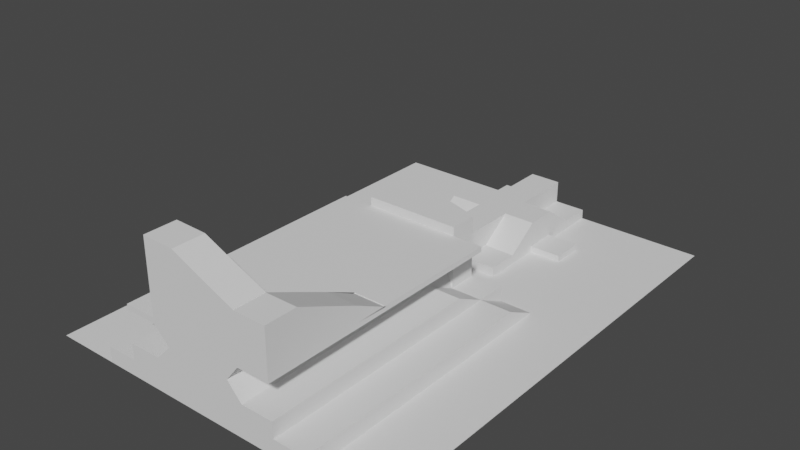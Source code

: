 # Source: church_sanctuary_icon.blend  (saved by Blender 3.4.6; exported with 4.5.12 LTS)
import bpy
from mathutils import Matrix  # noqa: F401  (used for matrix-valued properties, if any)

bpy.ops.wm.read_factory_settings(use_empty=True)
scene = bpy.context.scene
scene.name = 'Scene'

# ---- collections
col_collection = bpy.data.collections.new('Collection'); scene.collection.children.link(col_collection)

# ---- world
world_world = bpy.data.worlds.new('World'); scene.world = world_world
world_world.use_nodes = True; world_world.node_tree.nodes.clear()
_N = world_world.node_tree.nodes; _L = world_world.node_tree.links
n0 = _N.new('ShaderNodeOutputWorld'); n0.name = 'World Output'; n0.location = (300, 300)
n1 = _N.new('ShaderNodeBackground'); n1.name = 'Background'; n1.location = (10, 300)
n1.inputs[0].default_value = (0.05088, 0.05088, 0.05088, 1.0)
_L.new(n1.outputs[0], n0.inputs[0])
n0.is_active_output = True
world_world.color = (0.05088, 0.05088, 0.05088)
world_world.use_sun_shadow = False
world_world.sun_shadow_jitter_overblur = 0.0

# ---- meshes
me_grid = bpy.data.meshes.new('Grid')
me_grid.from_pydata([(-5.0, -5.0, 0.0), (-4.0, -5.0, 0.0), (-3.0, -5.0, 0.0), (-2.0, -5.0, 0.0), (-1.0, -5.0, 0.0), (0.0, -5.0, 0.0), (1.0, -5.0, 0.0), (2.0, -5.0, 0.0), (3.0, -5.0, 0.0), (4.0, -5.0, 0.0), (5.0, -5.0, 0.0), (-5.0, -4.0, 0.0), (-4.0, -4.0, 0.0), (-3.0, -4.0, 0.0), (3.0, 3.0, 0.5), (2.0, 3.0, 0.5), (1.0, 3.0, 0.5), (0.0, 3.0, 0.5), (-1.0, 3.0, 0.5), (-2.0, 3.0, 0.5), (4.0, -4.0, 0.0), (5.0, -4.0, 0.0), (-5.0, -3.0, 0.0), (-4.0, -3.0, 0.0), (-3.0, -3.0, 0.0), (3.0, 2.0, 1.0), (2.0, 2.0, 1.0), (-1.0, 2.0, 1.0), (-2.0, 2.0, 1.0), (4.0, -3.0, 0.0), (5.0, -3.0, 0.0), (-5.0, -2.0, 0.0), (-4.0, -2.0, 0.0), (-3.0, -2.0, 0.0), (3.0, 1.0, 1.0), (2.0, 1.0, 1.0), (-1.0, 1.0, 1.0), (-2.0, 1.0, 1.0), (4.0, -2.0, 0.0), (5.0, -2.0, 0.0), (-5.0, -1.0, 0.0), (-4.0, -1.0, 0.0), (-3.0, -1.0, 0.0), (3.0, 0.0, 1.0), (2.0, 0.0, 1.0), (-1.0, 0.0, 1.0), (-2.0, 0.0, 1.0), (4.0, -1.0, 0.0), (5.0, -1.0, 0.0), (-5.0, 0.0, 0.0), (-4.0, 0.0, 0.0), (-3.0, 0.0, 0.0), (3.0, -1.0, 1.0), (2.0, -1.0, 1.0), (-1.0, -1.0, 1.0), (-2.0, -1.0, 1.0), (4.0, 0.0, 0.0), (5.0, 0.0, 0.0), (-5.0, 1.0, 0.0), (-4.0, 1.0, 0.0), (-3.0, 1.0, 0.0), (3.0, -2.0, 1.0), (2.0, -2.0, 1.0), (-1.0, -2.0, 1.0), (-2.0, -2.0, 1.0), (4.0, 1.0, 0.0), (5.0, 1.0, 0.0), (-5.0, 2.0, 0.0), (-4.0, 2.0, 0.0), (-3.0, 2.0, 0.0), (3.0, -3.0, 1.0), (2.0, -3.0, 1.0), (-1.0, -3.0, 1.0), (-2.0, -3.0, 1.0), (4.0, 2.0, 0.0), (5.0, 2.0, 0.0), (-5.0, 3.0, 0.0), (-4.0, 3.0, 0.0), (-3.0, 3.0, 0.0), (3.0, -4.0, 1.0), (3.0, -5.0, 1.0), (2.0, -4.0, 1.0), (2.0, -5.0, 1.0), (1.0, -5.0, 1.0), (4.0, 3.0, 0.0), (5.0, 3.0, 0.0), (-5.0, 4.0, 0.0), (-4.0, 4.0, 0.0), (-3.0, 4.0, 0.0), (0.0, -5.0, 1.0), (-1.0, -4.0, 1.0), (-1.0, -5.0, 1.0), (-2.0, -4.0, 1.0), (-2.0, -5.0, 1.0), (4.0, 4.0, 0.0), (5.0, 4.0, 0.0), (-5.0, 5.0, 0.0), (-4.0, 5.0, 0.0), (-3.0, 5.0, 0.0), (-2.0, 5.0, 0.0), (-1.0, 5.0, 0.0), (0.0, 5.0, 0.0), (1.0, 5.0, 0.0), (2.0, 5.0, 0.0), (3.0, 5.0, 0.0), (4.0, 5.0, 0.0), (5.0, 5.0, 0.0), (6.0, -5.0, 0.0), (6.0, -4.0, 0.0), (6.0, -3.0, 0.0), (6.0, -2.0, 0.0), (6.0, -1.0, 0.0), (6.0, 0.0, 0.0), (6.0, 1.0, 0.0), (6.0, 2.0, 0.0), (6.0, 3.0, 0.0), (6.0, 4.0, 0.0), (6.0, 5.0, 0.0), (0.0, 5.0, 0.0), (1.0, 5.0, 0.0), (-5.0, 5.0, 0.0), (-4.0, 5.0, 0.0), (-3.0, 5.0, 0.0), (-2.0, 5.0, 0.0), (-1.0, 5.0, 0.0), (0.0, 5.0, 0.0), (0.0, 5.0, 0.0), (1.0, 5.0, 0.0), (2.0, 5.0, 0.0), (3.0, 5.0, 0.0), (4.0, 5.0, 0.0), (5.0, 5.0, 0.0), (6.0, 5.0, 0.0), (0.0, 5.0, 0.0), (1.0, 5.0, 0.0), (-5.0, 5.0, 0.0), (-4.0, 5.0, 0.0), (-3.0, 5.0, 0.0), (-2.0, 5.0, 0.0), (-1.0, 5.0, 0.0), (0.0, 5.0, 0.0), (0.0, 5.0, 0.0), (1.0, 6.0, 0.0), (2.0, 6.0, 0.0), (3.0, 6.0, 0.0), (4.0, 6.0, 0.0), (5.0, 6.0, 0.0), (6.0, 6.0, 0.0), (0.0, 6.0, 0.0), (1.0, 6.0, 0.0), (-5.0, 6.0, 0.0), (-4.0, 6.0, 0.0), (-3.0, 6.0, 0.0), (-2.0, 6.0, 0.0), (-1.0, 6.0, 0.0), (0.0, 6.0, 0.0), (0.0, 6.0, 0.0), (1.0, 7.0, 0.0), (2.0, 7.0, 0.0), (3.0, 7.0, 0.0), (4.0, 7.0, 0.0), (5.0, 7.0, 0.0), (6.0, 7.0, 0.0), (0.0, 7.0, 0.0), (1.0, 7.0, 0.0), (-5.0, 7.0, 0.0), (-4.0, 7.0, 0.0), (-3.0, 7.0, 0.0), (-2.0, 7.0, 0.0), (-1.0, 7.0, 0.0), (0.0, 7.0, 0.0), (0.0, 7.0, 0.0), (1.0, 8.0, 0.0), (2.0, 8.0, 0.0), (3.0, 8.0, 0.0), (4.0, 8.0, 0.0), (5.0, 8.0, 0.0), (6.0, 8.0, 0.0), (0.0, 8.0, 0.0), (1.0, 8.0, 0.0), (-5.0, 8.0, 0.0), (-4.0, 8.0, 0.0), (-3.0, 8.0, 0.0), (-2.0, 8.0, 0.0), (-1.0, 8.0, 0.0), (0.0, 8.0, 0.0), (0.0, 8.0, 0.0), (-3.0, -5.0, 0.5), (-3.0, -4.0, 0.5), (-2.0, -5.0, 0.5), (-2.0, -4.0, 0.5), (-1.0, -5.0, 0.5), (1.55, -5.0, 1.5), (0.0, -5.0, 0.5), (-0.5, -4.0, 1.5), (1.0, -5.0, 0.5), (0.0, -1.0, 2.159), (2.0, -5.0, 0.5), (-1.0, -1.0, 2.159), (3.0, -5.0, 0.5), (3.0, -4.0, 0.5), (4.0, -5.0, 0.5), (4.0, -4.0, 0.5), (-3.0, -3.0, 0.5), (-2.0, -3.0, 0.5), (1.55, -4.0, 1.5), (-0.5, -3.0, 1.5), (1.95, -2.0, 2.159), (1.0, -2.0, 2.159), (3.0, -3.0, 0.5), (4.0, -3.0, 0.5), (-3.0, -2.0, 0.5), (-2.0, -2.0, 0.5), (1.55, -3.0, 1.5), (-0.5, -2.0, 1.5), (0.0, -2.0, 2.159), (-1.0, -2.0, 2.159), (3.0, -2.0, 0.5), (4.0, -2.0, 0.5), (-3.0, -1.0, 0.5), (-2.0, -1.0, 0.5), (1.55, -2.0, 1.5), (-0.5, -1.0, 1.5), (1.95, -3.0, 2.159), (1.0, -3.0, 2.159), (3.0, -1.0, 0.5), (4.0, -1.0, 0.5), (-3.0, 0.0, 0.5), (-2.0, 0.0, 0.5), (1.55, -1.0, 1.5), (-0.5, 0.0, 1.5), (0.0, -3.0, 2.159), (0.0, -4.0, 2.159), (3.0, 0.0, 0.5), (4.0, 0.0, 0.5), (-3.0, 1.0, 0.5), (-2.0, 1.0, 0.5), (1.55, 0.0, 1.5), (-0.5, 1.0, 1.5), (-1.0, -3.0, 2.159), (-1.0, -4.0, 2.159), (3.0, 1.0, 0.5), (4.0, 1.0, 0.5), (-3.0, 2.0, 0.5), (-2.0, 2.0, 0.5), (1.55, 1.0, 1.5), (1.55, 2.0, 1.5), (-0.5, 2.0, 1.5), (1.0, -4.0, 2.159), (3.0, 2.0, 0.5), (4.0, 2.0, 0.5), (-3.0, 3.0, 0.5), (-2.0, 3.0, 0.5), (-0.5, 3.0, 1.5), (1.95, -4.0, 2.159), (0.0, 3.0, 1.5), (1.0, 3.0, 1.5), (3.0, 3.0, 0.5), (4.0, 3.0, 0.5), (-3.0, 4.0, 0.0), (-2.0, 4.0, 0.0), (-1.0, 4.0, 0.0), (0.0, 4.0, 0.0), (1.0, 4.0, 0.0), (2.0, 4.0, 0.0), (3.0, 4.0, 0.0), (4.0, 4.0, 0.0), (-3.0, 5.0, 0.0), (-2.0, 5.0, 0.0), (-1.0, 5.0, 0.0), (0.0, 5.0, 0.0), (1.0, 5.0, 0.0), (2.0, 5.0, 0.0), (3.0, 5.0, 0.0), (4.0, 5.0, 0.0), (-2.0, 4.0, 0.5), (-1.0, 4.0, 0.5), (0.0, 4.0, 0.5), (1.0, 4.0, 0.5), (2.0, 4.0, 0.5), (3.0, 4.0, 0.5), (1.0, -5.0, 1.5), (0.0, -5.0, 1.5), (-0.5, -5.0, 1.5), (1.55, 3.0, 1.5), (1.95, -4.0, 2.0), (2.95, 2.0, 2.159), (-1.0, -4.0, 2.0), (-1.0, -3.0, 2.0), (2.95, 2.0, 2.0), (2.95, 1.0, 2.0), (2.95, 1.0, 2.159), (1.95, -3.0, 2.0), (-1.0, -2.0, 2.0), (2.95, 0.0, 2.0), (2.95, 0.0, 2.159), (1.95, -2.0, 2.0), (-1.0, -1.0, 2.0), (2.95, -1.0, 2.159), (2.95, -1.0, 2.0), (1.95, -1.0, 2.0), (-1.0, 0.0, 2.0), (2.95, -2.0, 2.0), (2.95, -3.0, 2.0), (1.95, 0.0, 2.0), (-1.0, 1.0, 2.0), (2.95, -4.0, 2.0), (2.95, -4.0, 2.159), (1.95, 1.0, 2.0), (-1.0, 2.0, 2.0), (2.95, -2.0, 2.159), (2.95, -3.0, 2.159), (1.95, 2.0, 2.0), (-1.0, 3.0, 2.0), (0.0, 3.0, 2.0), (1.0, 3.0, 2.0), (1.95, -5.0, 2.0), (1.0, -5.0, 2.0), (0.0, -5.0, 2.0), (-1.0, -5.0, 2.0), (1.95, 3.0, 2.0), (1.0, -1.0, 2.159), (1.95, -1.0, 2.159), (-1.0, 0.0, 2.159), (0.0, 0.0, 2.159), (1.0, 0.0, 2.159), (1.95, 0.0, 2.159), (-1.0, 1.0, 2.159), (0.0, 1.0, 2.159), (1.0, 1.0, 2.159), (1.95, 1.0, 2.159), (-1.0, 2.0, 2.159), (0.0, 2.0, 2.159), (1.0, 2.0, 2.159), (1.95, 2.0, 2.159), (-1.0, 3.0, 2.159), (0.0, 3.0, 2.159), (1.0, 3.0, 2.159), (1.95, -5.0, 2.159), (1.0, -5.0, 2.159), (0.0, -5.0, 2.159), (-1.0, -5.0, 2.159), (1.95, 3.0, 2.159), (2.95, -5.0, 2.159), (2.95, -5.0, 2.0), (2.95, 3.0, 2.159), (2.95, 3.0, 2.0), (-2.0, -3.0, 2.159), (-2.0, -2.0, 2.159), (-2.0, -4.0, 2.159), (-2.0, -4.0, 2.0), (-2.0, -3.0, 2.0), (-2.0, -2.0, 2.0), (-2.0, -1.0, 2.0), (-2.0, 0.0, 2.0), (-2.0, 1.0, 2.0), (-2.0, -5.0, 2.159), (-2.0, -5.0, 2.0), (-2.0, 2.0, 2.0), (-2.0, -1.0, 2.159), (-2.0, 0.0, 2.159), (-2.0, 1.0, 2.159), (-2.0, 3.0, 2.0), (-2.0, 3.0, 2.159), (-2.0, 2.0, 2.159), (2.0, 5.0, 0.2982), (1.0, 5.0, 0.2982), (1.0, 5.0, 1.0), (0.0, 5.0, 1.0), (0.0, 5.0, 0.2982), (-1.0, 5.0, 0.2982), (2.0, 6.0, 0.2982), (1.0, 6.0, 0.2982), (1.0, 6.0, 1.0), (0.0, 6.0, 1.0), (0.0, 6.0, 0.2982), (-1.0, 6.0, 0.2982), (2.0, 7.0, 1.0), (1.0, 7.0, 1.0), (1.0, 7.0, 1.0), (0.0, 7.0, 1.0), (0.0, 7.0, 1.0), (-1.0, 7.0, 1.0), (2.0, 8.0, 1.0), (1.0, 8.0, 1.0), (1.0, 8.0, 1.0), (0.0, 8.0, 1.0), (0.0, 8.0, 1.0), (-1.0, 8.0, 1.0), (3.0, 6.0, 0.0), (2.0, 6.0, 0.0), (3.0, 7.0, 0.0), (2.0, 7.0, 0.0), (1.0, 3.0, 0.5), (0.0, 3.0, 0.5), (-1.0, 3.0, 0.5), (2.0, 3.0, 0.5), (-1.0, 3.904, 0.5), (0.0, 4.217, 0.5), (1.0, 4.217, 0.5), (2.0, 3.904, 0.5), (1.0, 3.0, 2.0), (0.0, 3.0, 2.0), (-1.0, 3.0, 2.0), (2.0, 3.0, 2.0), (-1.0, 3.904, 2.0), (0.0, 4.217, 2.0), (1.0, 4.217, 2.0), (2.0, 3.904, 2.0), (1.0, 3.0, 2.432), (0.0, 3.0, 2.432), (-1.0, 3.0, 2.432), (2.0, 3.0, 2.432), (-1.0, 3.904, 2.432), (0.0, 4.217, 2.432), (1.0, 4.217, 2.432), (2.0, 3.904, 2.432), (1.0, 5.0, 0.0), (0.0, 5.0, 0.0), (1.0, 5.0, 0.0), (0.0, 5.0, 0.0), (1.0, 5.0, 0.0), (0.0, 5.0, 0.0), (1.0, 5.0, 0.0), (0.0, 5.0, 0.0), (1.0, 6.0, 0.0), (0.0, 6.0, 0.0), (1.0, 6.0, 0.0), (0.0, 6.0, 0.0), (1.0, 7.0, 0.0), (0.0, 7.0, 0.0), (1.0, 7.0, 0.0), (0.0, 7.0, 0.0), (1.0, 8.0, 0.0), (2.0, 8.0, 0.0), (3.0, 8.0, 0.0), (4.0, 8.0, 0.0), (5.0, 8.0, 0.0), (6.0, 8.0, 0.0), (0.0, 8.0, 0.0), (1.0, 8.0, 0.0), (-5.0, 8.0, 0.0), (-4.0, 8.0, 0.0), (-3.0, 8.0, 0.0), (-2.0, 8.0, 0.0), (-1.0, 8.0, 0.0), (0.0, 8.0, 0.0), (0.0, 8.0, 0.0), (1.0, 6.0, 0.0), (0.0, 6.0, 0.0), (1.0, 6.0, 0.0), (0.0, 6.0, 0.0), (1.0, 9.0, 0.2982), (0.0, 6.0, 0.0), (1.0, 6.0, 0.0), (0.0, 6.0, 0.0), (2.0, 10.0, 0.2982), (0.0, 7.0, 0.0), (1.0, 7.0, 0.0), (0.0, 7.0, 0.0), (2.0, 9.0, 0.2982), (0.0, 8.0, 0.0), (0.0, 10.0, 1.0), (0.0, 8.0, 0.0), (0.0, 9.0, 1.0), (2.0, 9.0, 0.0), (3.0, 9.0, 0.0), (4.0, 9.0, 0.0), (5.0, 9.0, 0.0), (6.0, 9.0, 0.0), (1.0, 9.0, 1.0), (1.0, 10.0, 1.0), (-5.0, 9.0, 0.0), (-4.0, 9.0, 0.0), (-3.0, 9.0, 0.0), (-2.0, 9.0, 0.0), (-1.0, 9.0, 0.0), (0.0, 9.0, 0.0), (0.0, 9.0, 0.0), (1.0, 7.0, 0.0), (0.0, 7.0, 0.0), (1.0, 7.0, 0.0), (0.0, 7.0, 0.0), (1.0, 7.0, 0.0), (0.0, 7.0, 0.0), (1.0, 7.0, 0.0), (0.0, 7.0, 0.0), (1.0, 8.0, 0.0), (0.0, 8.0, 0.0), (1.0, 8.0, 0.0), (0.0, 8.0, 0.0), (1.0, 9.0, 0.0), (0.0, 9.0, 0.0), (1.0, 9.0, 0.0), (0.0, 9.0, 0.0), (1.0, 10.0, 0.0), (2.0, 10.0, 0.0), (3.0, 10.0, 0.0), (4.0, 10.0, 0.0), (5.0, 10.0, 0.0), (6.0, 10.0, 0.0), (0.0, 10.0, 0.0), (1.0, 10.0, 0.0), (-5.0, 10.0, 0.0), (-4.0, 10.0, 0.0), (-3.0, 10.0, 0.0), (-2.0, 10.0, 0.0), (-1.0, 10.0, 0.0), (0.0, 10.0, 0.0), (0.0, 10.0, 0.0), (0.0, 5.0, 0.0), (0.0, 5.0, 0.0), (0.0, 5.0, 0.0), (1.0, 5.0, 0.0), (1.0, 5.0, 0.0), (1.0, 8.0, 0.0), (1.0, 7.0, 0.0), (1.0, 7.0, 0.0), (1.0, 6.0, 0.0), (1.0, 6.0, 0.0), (1.0, 7.0, 0.0), (1.0, 7.0, 0.0), (1.0, 6.0, 0.0), (1.0, 10.0, 0.0), (1.0, 9.0, 0.0), (0.0, 9.0, 0.0), (0.0, 10.0, 0.0), (2.0, 9.0, 0.0), (2.0, 10.0, 0.0), (1.0, 7.0, 0.0), (1.0, 8.0, 0.0), (1.0, 9.0, 0.0), (1.0, 8.0, 0.0), (1.0, 9.0, 0.0), (1.0, 10.0, 0.0), (1.0, 9.0, 0.0), (1.0, 8.0, 0.0), (0.0, 8.0, 0.0), (0.0, 9.0, 0.0), (0.0, 9.0, 0.0), (0.0, 10.0, 0.0), (-1.0, 10.0, 0.0), (-1.0, 9.0, 0.0), (1.0, 7.0, 0.0), (-1.0, 8.0, 0.0), (0.0, 8.0, 0.0), (0.0, 5.0, 0.0), (1.0, 7.0, 0.0), (1.0, 6.0, 0.0), (0.0, 7.0, 0.0), (0.0, 8.0, 0.0), (0.0, 9.0, 0.0), (0.0, 8.0, 0.0), (0.0, 6.0, 0.0), (0.0, 7.0, 0.0), (0.0, 6.0, 0.0), (1.0, 8.0, 0.0), (0.0, 6.0, 0.0), (0.0, 8.0, 0.0), (0.0, 7.0, 0.0), (2.0, 8.0, 0.0), (1.0, 7.0, 0.0), (1.0, 8.0, 0.0), (0.0, 6.0, 0.0), (0.0, 7.0, 0.0), (0.0, 6.0, 0.0), (0.0, 6.0, 0.0), (1.0, 6.0, 0.0), (1.0, 6.0, 0.0), (1.0, 10.0, 0.2982), (0.0, 9.0, 0.2982), (0.0, 10.0, 0.2982), (-1.0, 10.0, 0.2982), (-1.0, 9.0, 0.2982), (-1.0, 8.0, 1.0), (0.0, 8.0, 1.0), (1.0, 8.0, 1.0), (0.0, 8.0, 1.0), (2.0, 8.0, 1.0), (1.0, 8.0, 1.0), (3.0, 7.0, 0.1965), (2.0, 7.0, 0.1965), (3.0, 8.0, 0.1965), (2.0, 8.0, 0.1965), (-1.0, 7.0, 0.1965), (-2.0, 7.0, 0.1965), (-1.0, 8.0, 0.1965), (-2.0, 8.0, 0.1965), (1.95, -3.0, 3.083), (1.95, -2.0, 2.628), (1.95, -4.0, 3.528), (2.95, -4.0, 3.528), (2.95, -3.0, 3.083), (2.95, -2.0, 2.628), (2.95, -5.0, 3.528), (1.95, -5.0, 3.528), (1.95, -1.0, 2.128), (2.95, -1.0, 2.128), (1.95, -4.0, 3.543), (1.0, -4.0, 3.943), (1.95, -5.0, 3.543), (1.0, -5.0, 3.943), (0.0, -4.0, 4.389), (0.0, -5.0, 4.389), (-1.0, -4.0, 4.417), (-1.0, -5.0, 4.417)], [], [(19, 27, 18), (26, 34, 25), (401, 396, 404), (572, 540, 541), (376, 169, 154), (20, 10, 21), (22, 12, 23), (23, 13, 24), (213, 62, 221), (402, 393, 401), (464, 526, 525), (44, 52, 43), (392, 389, 391), (571, 539, 540), (192, 317, 281), (31, 23, 32), (32, 24, 33), (230, 54, 222), (46, 54, 45), (53, 61, 52), (282, 83, 281), (247, 36, 238), (205, 71, 213), (55, 63, 54), (38, 30, 39), (40, 32, 41), (41, 33, 42), (62, 70, 61), (194, 91, 283), (245, 26, 246), (256, 17, 255), (64, 72, 63), (71, 79, 70), (221, 53, 229), (47, 39, 48), (49, 41, 50), (50, 42, 51), (471, 524, 523), (158, 371, 143), (83, 192, 281), (179, 431, 440), (206, 90, 194), (192, 81, 205), (237, 35, 245), (56, 48, 57), (58, 50, 59), (59, 51, 60), (92, 91, 90), (227, 42, 219), (193, 6, 195), (210, 38, 218), (211, 24, 203), (105, 273, 274), (65, 57, 66), (94, 274, 266), (67, 59, 68), (68, 60, 69), (250, 84, 258), (191, 5, 193), (98, 259, 267), (104, 272, 273), (201, 20, 202), (251, 69, 243), (74, 66, 75), (76, 68, 77), (103, 271, 272), (77, 69, 78), (199, 9, 201), (234, 65, 242), (235, 51, 227), (189, 4, 191), (218, 47, 226), (219, 33, 211), (102, 270, 271), (84, 75, 85), (86, 77, 87), (87, 78, 88), (197, 8, 199), (202, 29, 210), (203, 13, 188), (101, 269, 270), (187, 3, 189), (84, 266, 258), (94, 85, 95), (96, 87, 97), (88, 251, 259), (97, 88, 98), (195, 7, 197), (242, 74, 250), (100, 268, 269), (243, 60, 235), (188, 2, 187), (226, 56, 234), (105, 95, 106), (99, 267, 268), (109, 21, 108), (115, 75, 114), (110, 30, 109), (116, 85, 115), (111, 39, 110), (117, 95, 116), (112, 48, 111), (113, 57, 112), (108, 10, 107), (114, 66, 113), (150, 136, 151), (145, 131, 146), (101, 119, 118), (101, 126, 125), (100, 125, 124), (99, 124, 123), (98, 123, 122), (97, 122, 121), (96, 121, 120), (123, 139, 138), (102, 128, 127), (106, 132, 131), (120, 136, 135), (104, 130, 129), (118, 134, 133), (124, 140, 139), (121, 137, 136), (125, 141, 140), (103, 129, 128), (122, 138, 137), (105, 131, 130), (460, 576, 578), (170, 375, 155), (151, 137, 152), (146, 132, 147), (143, 129, 144), (152, 138, 153), (140, 156, 155), (376, 139, 370), (144, 130, 145), (153, 139, 154), (165, 151, 166), (160, 146, 161), (373, 164, 379), (570, 574, 575), (545, 570, 575), (161, 147, 162), (167, 153, 168), (368, 134, 367), (155, 171, 170), (159, 392, 391), (159, 145, 160), (168, 154, 169), (175, 161, 176), (380, 148, 374), (385, 178, 386), (181, 167, 182), (176, 162, 177), (583, 174, 173), (182, 168, 183), (170, 186, 185), (470, 577, 579), (372, 157, 142), (586, 169, 184), (180, 166, 181), (188, 189, 190), (224, 254, 223), (231, 248, 224), (309, 238, 305), (312, 284, 320), (253, 314, 255), (200, 201, 202), (203, 190, 204), (300, 237, 304), (293, 206, 288), (313, 247, 309), (304, 245, 308), (370, 140, 369), (571, 573, 570), (27, 253, 18), (287, 283, 319), (316, 205, 285), (297, 214, 293), (308, 246, 312), (217, 210, 218), (283, 318, 319), (219, 212, 220), (301, 222, 297), (292, 221, 296), (83, 197, 82), (55, 212, 64), (43, 241, 34), (225, 218, 226), (227, 220, 228), (277, 261, 276), (64, 204, 73), (52, 233, 43), (411, 402, 410), (413, 403, 411), (233, 226, 234), (235, 228, 236), (73, 190, 92), (61, 225, 52), (70, 217, 61), (91, 193, 89), (241, 234, 242), (260, 19, 275), (243, 236, 244), (79, 209, 70), (280, 264, 279), (28, 236, 37), (252, 28, 19), (93, 191, 91), (249, 242, 250), (251, 244, 252), (80, 200, 79), (279, 263, 278), (257, 280, 14), (82, 199, 80), (37, 228, 46), (257, 250, 258), (259, 252, 260), (92, 189, 93), (46, 220, 55), (249, 14, 25), (278, 262, 277), (34, 249, 25), (587, 184, 183), (584, 168, 169), (268, 261, 269), (269, 262, 270), (270, 263, 271), (271, 264, 272), (272, 265, 273), (273, 266, 274), (222, 63, 214), (238, 45, 230), (15, 25, 14), (89, 283, 91), (275, 18, 276), (279, 14, 280), (285, 213, 292), (17, 393, 394), (18, 394, 395), (15, 400, 396), (288, 194, 287), (318, 281, 317), (315, 255, 314), (305, 230, 301), (296, 229, 300), (379, 179, 385), (456, 452, 460), (26, 284, 246), (344, 285, 306), (286, 330, 291), (223, 589, 207), (310, 597, 593), (339, 316, 338), (346, 342, 345), (348, 198, 359), (307, 592, 591), (306, 292, 303), (341, 318, 340), (337, 314, 336), (354, 297, 353), (355, 301, 354), (336, 313, 335), (359, 323, 360), (340, 317, 339), (358, 305, 355), (360, 327, 361), (362, 309, 358), (342, 315, 337), (361, 331, 364), (343, 316, 344), (216, 231, 215), (215, 224, 208), (208, 223, 207), (198, 215, 196), (196, 208, 321), (321, 207, 322), (323, 196, 324), (324, 321, 325), (325, 322, 326), (327, 324, 328), (328, 325, 329), (329, 326, 330), (331, 328, 332), (332, 329, 333), (333, 330, 334), (239, 232, 231), (341, 603, 605), (254, 600, 338), (232, 599, 248), (335, 332, 336), (336, 333, 337), (337, 334, 342), (286, 346, 345), (298, 294, 295), (295, 290, 291), (291, 289, 286), (343, 306, 307), (307, 303, 311), (291, 326, 295), (290, 312, 289), (295, 322, 298), (294, 308, 290), (345, 334, 286), (299, 304, 294), (322, 597, 298), (302, 300, 299), (289, 320, 346), (303, 296, 302), (349, 357, 356), (347, 350, 349), (348, 351, 347), (359, 352, 348), (360, 353, 359), (361, 354, 360), (364, 355, 361), (363, 358, 364), (353, 293, 352), (357, 341, 356), (352, 288, 351), (351, 287, 350), (356, 240, 349), (350, 319, 357), (347, 216, 348), (349, 239, 347), (364, 335, 363), (363, 313, 362), (376, 369, 375), (372, 365, 371), (374, 367, 373), (382, 375, 381), (378, 371, 377), (380, 373, 379), (388, 381, 387), (384, 377, 383), (386, 379, 385), (383, 172, 384), (369, 155, 375), (381, 185, 387), (366, 128, 365), (374, 133, 368), (372, 127, 366), (384, 157, 378), (367, 149, 373), (386, 163, 380), (365, 143, 371), (377, 173, 383), (387, 184, 388), (471, 464, 470), (416, 407, 415), (209, 202, 210), (73, 90, 72), (214, 72, 206), (575, 544, 545), (144, 391, 389), (158, 390, 392), (143, 389, 390), (409, 416, 415), (28, 36, 27), (11, 1, 12), (276, 395, 397), (279, 399, 400), (16, 396, 393), (399, 277, 398), (277, 397, 398), (410, 401, 409), (409, 404, 412), (412, 408, 416), (407, 398, 406), (406, 397, 405), (405, 395, 403), (403, 394, 402), (452, 534, 533), (16, 284, 15), (579, 558, 562), (17, 253, 255), (414, 405, 413), (577, 525, 558), (410, 413, 411), (89, 195, 83), (507, 475, 476), (102, 421, 417), (149, 423, 427), (172, 434, 433), (83, 82, 192), (141, 420, 424), (105, 104, 273), (94, 105, 274), (98, 88, 259), (104, 103, 272), (103, 102, 271), (102, 101, 270), (101, 100, 269), (84, 94, 266), (88, 78, 251), (100, 99, 268), (99, 98, 267), (101, 102, 119), (101, 118, 126), (100, 101, 125), (99, 100, 124), (98, 99, 123), (97, 98, 122), (96, 97, 121), (123, 124, 139), (102, 103, 128), (106, 117, 132), (120, 121, 136), (104, 105, 130), (118, 119, 134), (124, 125, 140), (121, 122, 137), (125, 126, 141), (103, 104, 129), (122, 123, 138), (105, 106, 131), (140, 141, 156), (155, 156, 171), (159, 158, 392), (170, 171, 186), (253, 313, 314), (119, 417, 419), (283, 282, 318), (260, 252, 19), (252, 244, 28), (257, 265, 280), (249, 257, 14), (89, 282, 283), (17, 16, 393), (18, 17, 394), (15, 279, 400), (164, 427, 431), (453, 488, 484), (506, 474, 475), (459, 486, 490), (505, 473, 474), (455, 482, 486), (495, 535, 534), (504, 472, 473), (451, 480, 482), (478, 539, 551), (500, 468, 469), (439, 562, 558), (501, 538, 526), (420, 512, 510), (493, 523, 531), (499, 467, 468), (491, 515, 535), (498, 466, 467), (449, 484, 480), (497, 465, 466), (424, 510, 511), (473, 441, 442), (434, 527, 560), (485, 530, 543), (478, 494, 509), (483, 521, 520), (487, 520, 515), (457, 492, 488), (477, 509, 508), (463, 490, 494), (425, 547, 568), (445, 545, 544), (474, 442, 443), (475, 443, 444), (479, 517, 521), (476, 444, 445), (446, 552, 545), (466, 434, 435), (423, 450, 454), (481, 543, 517), (419, 448, 450), (421, 568, 513), (427, 454, 458), (429, 556, 547), (428, 511, 555), (417, 513, 514), (447, 549, 552), (430, 558, 559), (489, 531, 530), (507, 542, 541), (440, 561, 562), (496, 534, 528), (477, 540, 539), (427, 529, 548), (467, 435, 436), (422, 563, 546), (468, 436, 437), (461, 564, 537), (469, 437, 438), (276, 260, 275), (459, 550, 554), (148, 430, 426), (133, 426, 422), (185, 447, 446), (163, 439, 430), (184, 446, 445), (134, 419, 423), (183, 445, 444), (171, 428, 432), (156, 424, 428), (118, 422, 418), (182, 444, 443), (186, 432, 447), (181, 443, 442), (126, 418, 420), (180, 442, 441), (178, 440, 439), (142, 429, 425), (127, 425, 421), (144, 159, 391), (158, 143, 390), (143, 144, 389), (157, 433, 429), (276, 18, 395), (279, 278, 399), (16, 15, 396), (277, 276, 397), (174, 436, 435), (173, 435, 434), (175, 437, 436), (176, 438, 437), (408, 399, 407), (519, 515, 520), (529, 543, 530), (567, 517, 543), (516, 535, 515), (415, 406, 414), (518, 521, 517), (522, 520, 521), (524, 531, 523), (537, 526, 538), (414, 409, 415), (532, 530, 531), (536, 534, 535), (578, 556, 560), (404, 400, 408), (511, 557, 553), (568, 536, 516), (560, 460, 578), (514, 519, 522), (549, 554, 550), (545, 551, 539), (513, 516, 519), (563, 537, 564), (547, 533, 536), (561, 529, 532), (552, 550, 551), (555, 553, 554), (229, 44, 237), (510, 566, 557), (559, 525, 537), (562, 532, 524), (546, 564, 565), (512, 565, 566), (463, 551, 550), (508, 541, 540), (433, 560, 556), (453, 566, 565), (431, 548, 561), (465, 528, 527), (476, 544, 542), (426, 559, 563), (450, 522, 518), (432, 555, 549), (454, 518, 567), (458, 567, 529), (448, 514, 522), (449, 557, 566), (451, 553, 557), (455, 554, 553), (502, 526, 523), (492, 537, 538), (457, 565, 564), (418, 546, 512), (310, 299, 298), (311, 302, 310), (211, 204, 212), (174, 160, 175), (166, 152, 167), (388, 169, 382), (81, 80, 79), (29, 21, 30), (284, 315, 320), (544, 573, 542), (37, 45, 36), (35, 43, 34), (12, 2, 13), (573, 541, 542), (456, 527, 528), (556, 452, 533), (462, 523, 526), (470, 562, 524), (569, 528, 534), (583, 580, 582), (581, 173, 158), (582, 159, 174), (580, 158, 159), (587, 584, 586), (585, 183, 168), (267, 260, 268), (179, 164, 431), (102, 127, 421), (149, 134, 423), (172, 173, 434), (141, 126, 420), (119, 102, 417), (164, 149, 427), (453, 457, 488), (459, 455, 486), (455, 451, 482), (495, 491, 535), (451, 449, 480), (478, 477, 539), (439, 440, 562), (501, 492, 538), (420, 418, 512), (493, 502, 523), (491, 487, 515), (449, 453, 484), (424, 420, 510), (434, 465, 527), (485, 489, 530), (478, 463, 494), (483, 479, 521), (487, 483, 520), (457, 461, 492), (477, 478, 509), (463, 459, 490), (425, 429, 547), (445, 446, 545), (479, 481, 517), (446, 447, 552), (423, 419, 450), (481, 485, 543), (419, 417, 448), (421, 425, 568), (427, 423, 454), (429, 433, 556), (428, 424, 511), (417, 421, 513), (447, 432, 549), (430, 439, 558), (489, 493, 531), (507, 476, 542), (440, 431, 561), (496, 495, 534), (477, 508, 540), (427, 458, 529), (422, 426, 563), (461, 457, 564), (459, 463, 550), (148, 163, 430), (133, 148, 426), (185, 186, 447), (163, 178, 439), (184, 185, 446), (134, 119, 419), (183, 184, 445), (171, 156, 428), (156, 141, 424), (118, 133, 422), (182, 183, 444), (186, 171, 432), (181, 182, 443), (126, 118, 418), (180, 181, 442), (178, 179, 440), (142, 157, 429), (127, 142, 425), (157, 172, 433), (174, 175, 436), (173, 174, 435), (175, 176, 437), (176, 177, 438), (519, 516, 515), (529, 567, 543), (567, 518, 517), (516, 536, 535), (518, 522, 521), (522, 519, 520), (524, 532, 531), (537, 525, 526), (532, 529, 530), (536, 533, 534), (511, 510, 557), (568, 547, 536), (514, 513, 519), (549, 555, 554), (545, 552, 551), (513, 568, 516), (563, 559, 537), (547, 556, 533), (561, 548, 529), (552, 549, 550), (555, 511, 553), (510, 512, 566), (559, 558, 525), (562, 561, 532), (546, 563, 564), (512, 546, 565), (463, 478, 551), (508, 507, 541), (433, 434, 560), (453, 449, 566), (431, 427, 548), (465, 496, 528), (476, 445, 544), (426, 430, 559), (450, 448, 522), (432, 428, 555), (454, 450, 518), (458, 454, 567), (448, 417, 514), (449, 451, 557), (451, 455, 553), (455, 459, 554), (502, 501, 526), (492, 461, 537), (457, 453, 565), (418, 422, 546), (265, 258, 266), (591, 595, 594), (593, 588, 592), (592, 590, 591), (597, 589, 593), (311, 593, 592), (343, 595, 338), (307, 594, 343), (322, 589, 596), (338, 590, 254), (254, 588, 223), (599, 600, 598), (602, 601, 599), (604, 603, 602), (240, 602, 232), (339, 600, 601), (341, 604, 240), (248, 598, 254), (340, 601, 603), (19, 28, 27), (26, 35, 34), (401, 393, 396), (572, 571, 540), (376, 382, 169), (20, 9, 10), (22, 11, 12), (23, 12, 13), (213, 71, 62), (402, 394, 393), (464, 462, 526), (44, 53, 52), (392, 390, 389), (571, 570, 539), (192, 316, 317), (31, 22, 23), (32, 23, 24), (230, 45, 54), (46, 55, 54), (53, 62, 61), (282, 89, 83), (247, 27, 36), (205, 81, 71), (55, 64, 63), (38, 29, 30), (40, 31, 32), (41, 32, 33), (62, 71, 70), (194, 90, 91), (245, 35, 26), (256, 16, 17), (64, 73, 72), (71, 81, 79), (221, 62, 53), (47, 38, 39), (49, 40, 41), (50, 41, 42), (471, 470, 524), (158, 377, 371), (206, 72, 90), (192, 82, 81), (237, 44, 35), (56, 47, 48), (58, 49, 50), (59, 50, 51), (92, 93, 91), (227, 51, 42), (193, 5, 6), (210, 29, 38), (211, 33, 24), (65, 56, 57), (67, 58, 59), (68, 59, 60), (250, 74, 84), (191, 4, 5), (201, 9, 20), (251, 78, 69), (74, 65, 66), (76, 67, 68), (77, 68, 69), (199, 8, 9), (234, 56, 65), (235, 60, 51), (189, 3, 4), (218, 38, 47), (219, 42, 33), (84, 74, 75), (86, 76, 77), (87, 77, 78), (197, 7, 8), (202, 20, 29), (203, 24, 13), (187, 2, 3), (94, 84, 85), (96, 86, 87), (97, 87, 88), (195, 6, 7), (242, 65, 74), (243, 69, 60), (188, 13, 2), (226, 47, 56), (105, 94, 95), (109, 30, 21), (115, 85, 75), (110, 39, 30), (116, 95, 85), (111, 48, 39), (117, 106, 95), (112, 57, 48), (113, 66, 57), (108, 21, 10), (114, 75, 66), (150, 135, 136), (145, 130, 131), (460, 452, 576), (170, 381, 375), (151, 136, 137), (146, 131, 132), (143, 128, 129), (152, 137, 138), (376, 154, 139), (144, 129, 130), (153, 138, 139), (165, 150, 151), (160, 145, 146), (373, 149, 164), (570, 573, 574), (545, 539, 570), (161, 146, 147), (167, 152, 153), (368, 133, 134), (159, 144, 145), (168, 153, 154), (175, 160, 161), (380, 163, 148), (385, 179, 178), (181, 166, 167), (176, 161, 162), (583, 582, 174), (182, 167, 168), (470, 464, 577), (372, 378, 157), (586, 584, 169), (180, 165, 166), (188, 187, 189), (224, 248, 254), (231, 232, 248), (309, 247, 238), (312, 246, 284), (200, 199, 201), (203, 188, 190), (300, 229, 237), (293, 214, 206), (313, 253, 247), (304, 237, 245), (370, 139, 140), (571, 572, 573), (27, 247, 253), (287, 194, 283), (316, 192, 205), (297, 222, 214), (308, 245, 246), (217, 209, 210), (219, 211, 212), (301, 230, 222), (292, 213, 221), (83, 195, 197), (55, 220, 212), (43, 233, 241), (225, 217, 218), (227, 219, 220), (277, 262, 261), (64, 212, 204), (52, 225, 233), (411, 403, 402), (413, 405, 403), (233, 225, 226), (235, 227, 228), (73, 204, 190), (61, 217, 225), (70, 209, 217), (91, 191, 193), (241, 233, 234), (243, 235, 236), (79, 200, 209), (280, 265, 264), (28, 244, 236), (93, 189, 191), (249, 241, 242), (251, 243, 244), (80, 199, 200), (279, 264, 263), (82, 197, 199), (37, 236, 228), (257, 249, 250), (259, 251, 252), (92, 190, 189), (46, 228, 220), (278, 263, 262), (34, 241, 249), (587, 586, 184), (584, 585, 168), (268, 260, 261), (269, 261, 262), (270, 262, 263), (271, 263, 264), (272, 264, 265), (273, 265, 266), (222, 54, 63), (238, 36, 45), (15, 26, 25), (275, 19, 18), (279, 15, 14), (285, 205, 213), (288, 206, 194), (318, 282, 281), (315, 256, 255), (305, 238, 230), (296, 221, 229), (379, 164, 179), (456, 569, 452), (26, 15, 284), (344, 316, 285), (286, 334, 330), (223, 588, 589), (310, 298, 597), (339, 317, 316), (346, 320, 342), (348, 216, 198), (307, 311, 592), (306, 285, 292), (341, 319, 318), (337, 315, 314), (354, 301, 297), (355, 305, 301), (336, 314, 313), (359, 198, 323), (340, 318, 317), (358, 309, 305), (360, 323, 327), (362, 313, 309), (342, 320, 315), (361, 327, 331), (343, 338, 316), (216, 239, 231), (215, 231, 224), (208, 224, 223), (198, 216, 215), (196, 215, 208), (321, 208, 207), (323, 198, 196), (324, 196, 321), (325, 321, 322), (327, 323, 324), (328, 324, 325), (329, 325, 326), (331, 327, 328), (332, 328, 329), (333, 329, 330), (239, 240, 232), (341, 340, 603), (254, 598, 600), (232, 602, 599), (335, 331, 332), (336, 332, 333), (337, 333, 334), (286, 289, 346), (298, 299, 294), (295, 294, 290), (291, 290, 289), (343, 344, 306), (307, 306, 303), (291, 330, 326), (290, 308, 312), (295, 326, 322), (294, 304, 308), (345, 342, 334), (299, 300, 304), (322, 596, 597), (302, 296, 300), (289, 312, 320), (303, 292, 296), (349, 350, 357), (347, 351, 350), (348, 352, 351), (359, 353, 352), (360, 354, 353), (361, 355, 354), (364, 358, 355), (363, 362, 358), (353, 297, 293), (357, 319, 341), (352, 293, 288), (351, 288, 287), (356, 341, 240), (350, 287, 319), (347, 239, 216), (349, 240, 239), (364, 331, 335), (363, 335, 313), (376, 370, 369), (372, 366, 365), (374, 368, 367), (382, 376, 375), (378, 372, 371), (380, 374, 373), (388, 382, 381), (384, 378, 377), (386, 380, 379), (383, 173, 172), (369, 140, 155), (381, 170, 185), (366, 127, 128), (374, 148, 133), (372, 142, 127), (384, 172, 157), (367, 134, 149), (386, 178, 163), (365, 128, 143), (377, 158, 173), (387, 185, 184), (471, 462, 464), (416, 408, 407), (209, 200, 202), (73, 92, 90), (214, 63, 72), (575, 574, 544), (409, 412, 416), (28, 37, 36), (11, 0, 1), (399, 278, 277), (410, 402, 401), (409, 401, 404), (412, 404, 408), (407, 399, 398), (406, 398, 397), (405, 397, 395), (403, 395, 394), (452, 569, 534), (16, 256, 284), (579, 577, 558), (17, 18, 253), (414, 406, 405), (577, 464, 525), (410, 414, 413), (89, 193, 195), (507, 506, 475), (506, 505, 474), (505, 504, 473), (504, 503, 472), (500, 499, 468), (499, 498, 467), (498, 497, 466), (497, 496, 465), (473, 472, 441), (474, 473, 442), (475, 474, 443), (476, 475, 444), (466, 465, 434), (467, 466, 435), (468, 467, 436), (469, 468, 437), (276, 261, 260), (408, 400, 399), (415, 407, 406), (414, 410, 409), (578, 576, 556), (404, 396, 400), (560, 527, 460), (229, 53, 44), (310, 302, 299), (311, 303, 302), (211, 203, 204), (174, 159, 160), (166, 151, 152), (388, 184, 169), (81, 82, 80), (29, 20, 21), (284, 256, 315), (544, 574, 573), (37, 46, 45), (35, 44, 43), (12, 1, 2), (573, 572, 541), (456, 460, 527), (556, 576, 452), (462, 471, 523), (470, 579, 562), (569, 456, 528), (583, 581, 580), (581, 583, 173), (582, 580, 159), (580, 581, 158), (587, 585, 584), (585, 587, 183), (267, 259, 260), (265, 257, 258), (591, 590, 595), (593, 589, 588), (592, 588, 590), (597, 596, 589), (311, 310, 593), (343, 594, 595), (307, 591, 594), (322, 207, 589), (338, 595, 590), (254, 590, 588), (599, 601, 600), (602, 603, 601), (604, 605, 603), (240, 604, 602), (339, 338, 600), (341, 605, 604), (248, 599, 598), (340, 339, 601)])
_uv = me_grid.uv_layers.new(name='UVMap')
_uv.uv.foreach_set('vector', [0.3, 0.8, 0.4, 0.7, 0.4, 0.8, 0.7, 0.7, 0.8, 0.6, 0.8, 0.7, 0.6, 0.8, 0.7, 0.8, 0.7, 0.8, 0.0, 0.0, 0.0, 0.0, 0.0, 0.0, 0.4, 1.0, 0.4, 1.0, 0.4, 1.0, 0.9, 0.1, 1.0, 0.0, 1.0, 0.1, 0.0, 0.2, 0.1, 0.1, 0.1, 0.2, 0.1, 0.2, 0.2, 0.1, 0.2, 0.2, 0.7, 0.2, 0.7, 0.3, 0.7, 0.3, 0.5, 0.8, 0.6, 0.8, 0.6, 0.8, 0.0, 0.0, 0.0, 0.0, 0.0, 0.0, 0.7, 0.5, 0.8, 0.4, 0.8, 0.5, 0.7, 1.0, 0.8, 1.0, 0.8, 1.0, 0.5, 1.0, 0.5, 1.0, 0.5, 1.0, 0.0, 0.0, 0.0, 0.0, 0.0, 0.0, 0.0, 0.3, 0.1, 0.2, 0.1, 0.3, 0.1, 0.3, 0.2, 0.2, 0.2, 0.3, 0.4, 0.5, 0.4, 0.4, 0.4, 0.4, 0.3, 0.5, 0.4, 0.4, 0.4, 0.5, 0.7, 0.4, 0.8, 0.3, 0.8, 0.4, 0.0, 0.0, 0.0, 0.0, 0.0, 0.0, 0.4, 0.7, 0.4, 0.6, 0.4, 0.6, 0.7, 0.1, 0.7, 0.2, 0.7, 0.2, 0.3, 0.4, 0.4, 0.3, 0.4, 0.4, 0.9, 0.3, 1.0, 0.2, 1.0, 0.3, 0.0, 0.4, 0.1, 0.3, 0.1, 0.4, 0.1, 0.4, 0.2, 0.3, 0.2, 0.4, 0.7, 0.3, 0.8, 0.2, 0.8, 0.3, 0.4, 0.1, 0.4, 0.0, 0.4, 0.0, 0.7, 0.6, 0.7, 0.7, 0.7, 0.7, 0.6, 0.8, 0.5, 0.8, 0.5, 0.8, 0.3, 0.3, 0.4, 0.2, 0.4, 0.3, 0.7, 0.2, 0.8, 0.1, 0.8, 0.2, 0.7, 0.3, 0.7, 0.4, 0.7, 0.4, 0.9, 0.4, 1.0, 0.3, 1.0, 0.4, 0.0, 0.5, 0.1, 0.4, 0.1, 0.5, 0.1, 0.5, 0.2, 0.4, 0.2, 0.5, 0.0, 0.0, 0.0, 0.0, 0.0, 0.0, 0.7, 1.0, 0.7, 1.0, 0.7, 1.0, 0.0, 0.0, 0.0, 0.0, 0.0, 0.0, 0.0, 0.0, 0.0, 0.0, 0.0, 0.0, 0.4, 0.2, 0.4, 0.1, 0.4, 0.1, 0.7, 0.0, 0.7, 0.1, 0.7, 0.1, 0.7, 0.5, 0.7, 0.6, 0.7, 0.6, 0.9, 0.5, 1.0, 0.4, 1.0, 0.5, 0.0, 0.6, 0.1, 0.5, 0.1, 0.6, 0.1, 0.6, 0.2, 0.5, 0.2, 0.6, 0.3, 0.1, 0.4, 0.0, 0.4, 0.1, 0.2, 0.5, 0.2, 0.4, 0.2, 0.4, 0.0, 0.0, 0.0, 0.0, 0.0, 0.0, 0.9, 0.2, 0.9, 0.3, 0.9, 0.3, 0.2, 0.3, 0.2, 0.2, 0.2, 0.2, 0.9, 1.0, 0.8, 1.0, 0.9, 1.0, 0.9, 0.6, 1.0, 0.5, 1.0, 0.6, 0.9, 0.9, 0.9, 1.0, 0.9, 0.9, 0.0, 0.7, 0.1, 0.6, 0.1, 0.7, 0.1, 0.7, 0.2, 0.6, 0.2, 0.7, 0.9, 0.7, 0.9, 0.8, 0.9, 0.8, 0.0, 0.0, 0.0, 0.0, 0.0, 0.0, 0.2, 1.0, 0.2, 0.9, 0.2, 1.0, 0.8, 1.0, 0.7, 1.0, 0.8, 1.0, 0.9, 0.0, 0.9, 0.1, 0.9, 0.1, 0.2, 0.8, 0.2, 0.7, 0.2, 0.7, 0.9, 0.7, 1.0, 0.6, 1.0, 0.7, 0.0, 0.8, 0.1, 0.7, 0.1, 0.8, 0.7, 1.0, 0.6, 1.0, 0.7, 1.0, 0.1, 0.8, 0.2, 0.7, 0.2, 0.8, 0.0, 0.0, 0.0, 0.0, 0.0, 0.0, 0.9, 0.5, 0.9, 0.6, 0.9, 0.6, 0.2, 0.6, 0.2, 0.5, 0.2, 0.5, 0.0, 0.0, 0.0, 0.0, 0.0, 0.0, 0.9, 0.3, 0.9, 0.4, 0.9, 0.4, 0.2, 0.4, 0.2, 0.3, 0.2, 0.3, 0.6, 1.0, 0.5, 1.0, 0.6, 1.0, 0.9, 0.8, 1.0, 0.7, 1.0, 0.8, 0.0, 0.9, 0.1, 0.8, 0.1, 0.9, 0.1, 0.9, 0.2, 0.8, 0.2, 0.9, 0.0, 0.0, 0.0, 0.0, 0.0, 0.0, 0.9, 0.1, 0.9, 0.2, 0.9, 0.2, 0.2, 0.2, 0.2, 0.1, 0.2, 0.1, 0.5, 1.0, 0.4, 1.0, 0.5, 1.0, 0.0, 0.0, 0.0, 0.0, 0.0, 0.0, 0.9, 0.8, 0.9, 0.9, 0.9, 0.8, 0.9, 0.9, 1.0, 0.8, 1.0, 0.9, 0.0, 1.0, 0.1, 0.9, 0.1, 1.0, 0.2, 0.9, 0.2, 0.8, 0.2, 0.9, 0.1, 1.0, 0.2, 0.9, 0.2, 1.0, 0.0, 0.0, 0.0, 0.0, 0.0, 0.0, 0.9, 0.6, 0.9, 0.7, 0.9, 0.7, 0.4, 1.0, 0.3, 1.0, 0.4, 1.0, 0.2, 0.7, 0.2, 0.6, 0.2, 0.6, 0.2, 0.1, 0.2, 0.0, 0.2, 0.0, 0.9, 0.4, 0.9, 0.5, 0.9, 0.5, 0.9, 1.0, 1.0, 0.9, 1.0, 1.0, 0.3, 1.0, 0.2, 1.0, 0.3, 1.0, 1.0, 0.2, 1.0, 0.1, 1.0, 0.1, 1.0, 0.8, 1.0, 0.7, 1.0, 0.7, 1.0, 0.3, 1.0, 0.2, 1.0, 0.2, 1.0, 0.9, 1.0, 0.8, 1.0, 0.8, 1.0, 0.4, 1.0, 0.3, 1.0, 0.3, 1.0, 1.0, 1.0, 0.9, 1.0, 0.9, 1.0, 0.5, 1.0, 0.4, 1.0, 0.4, 1.0, 0.6, 1.0, 0.5, 1.0, 0.5, 1.0, 0.1, 1.0, 0.0, 1.0, 0.0, 1.0, 0.7, 1.0, 0.6, 1.0, 0.6, 0.0, 1.0, 0.1, 1.0, 0.1, 1.0, 0.9, 1.0, 1.0, 1.0, 1.0, 1.0, 0.5, 1.0, 0.6, 1.0, 0.5, 1.0, 0.5, 1.0, 0.5, 1.0, 0.5, 1.0, 0.4, 1.0, 0.5, 1.0, 0.4, 1.0, 0.3, 1.0, 0.4, 1.0, 0.3, 1.0, 0.2, 1.0, 0.3, 1.0, 0.2, 1.0, 0.1, 1.0, 0.2, 1.0, 0.1, 1.0, 0.0, 1.0, 0.1, 1.0, 0.0, 1.0, 0.3, 1.0, 0.4, 1.0, 0.3, 1.0, 0.6, 1.0, 0.7, 1.0, 0.6, 1.0, 1.0, 1.0, 1.0, 1.0, 1.0, 1.0, 0.0, 1.0, 0.1, 1.0, 0.0, 1.0, 0.8, 1.0, 0.9, 1.0, 0.8, 1.0, 0.5, 1.0, 0.6, 1.0, 0.5, 1.0, 0.4, 1.0, 0.5, 1.0, 0.4, 1.0, 0.1, 1.0, 0.2, 1.0, 0.1, 1.0, 0.5, 1.0, 0.5, 1.0, 0.5, 1.0, 0.7, 1.0, 0.8, 1.0, 0.7, 1.0, 0.2, 1.0, 0.3, 1.0, 0.2, 1.0, 0.9, 1.0, 1.0, 1.0, 0.9, 1.0, 0.0, 0.0, 0.0, 0.0, 0.0, 0.0, 0.5, 1.0, 0.5, 1.0, 0.5, 1.0, 0.1, 1.0, 0.2, 1.0, 0.2, 1.0, 1.0, 1.0, 1.0, 1.0, 1.0, 1.0, 0.7, 1.0, 0.8, 1.0, 0.8, 1.0, 0.2, 1.0, 0.3, 1.0, 0.3, 1.0, 0.5, 1.0, 0.5, 1.0, 0.5, 1.0, 0.4, 1.0, 0.4, 1.0, 0.4, 1.0, 0.8, 1.0, 0.9, 1.0, 0.9, 1.0, 0.3, 1.0, 0.4, 1.0, 0.4, 1.0, 0.0, 1.0, 0.1, 1.0, 0.1, 1.0, 0.9, 1.0, 1.0, 1.0, 1.0, 1.0, 0.0, 0.0, 0.0, 0.0, 0.0, 0.0, 0.0, 0.0, 0.0, 0.0, 0.0, 0.0, 0.5, 1.0, 0.5, 1.0, 0.5, 1.0, 1.0, 1.0, 1.0, 1.0, 1.0, 1.0, 0.2, 1.0, 0.3, 1.0, 0.3, 1.0, 0.5, 1.0, 0.6, 1.0, 0.6, 1.0, 0.5, 1.0, 0.5, 1.0, 0.5, 1.0, 0.8, 1.0, 0.7, 1.0, 0.8, 1.0, 0.8, 1.0, 0.9, 1.0, 0.9, 1.0, 0.3, 1.0, 0.4, 1.0, 0.4, 1.0, 0.9, 1.0, 1.0, 1.0, 1.0, 1.0, 0.0, 0.0, 0.0, 0.0, 0.0, 0.0, 0.0, 0.0, 0.0, 0.0, 0.0, 0.0, 0.1, 1.0, 0.2, 1.0, 0.2, 1.0, 1.0, 1.0, 1.0, 1.0, 1.0, 1.0, 0.7, 1.0, 0.8, 1.0, 0.7, 1.0, 0.2, 1.0, 0.3, 1.0, 0.3, 1.0, 0.5, 1.0, 0.5, 1.0, 0.5, 1.0, 0.0, 0.0, 0.0, 0.0, 0.0, 0.0, 0.0, 0.0, 0.0, 0.0, 0.0, 0.0, 0.4, 1.0, 0.4, 1.0, 0.4, 1.0, 0.0, 1.0, 0.1, 1.0, 0.1, 1.0, 0.2, 0.1, 0.3, 0.0, 0.3, 0.1, 0.6, 0.2, 0.7, 0.1, 0.7, 0.2, 0.5, 0.2, 0.6, 0.1, 0.6, 0.2, 0.4, 0.7, 0.4, 0.6, 0.4, 0.6, 0.7, 0.7, 0.7, 0.8, 0.7, 0.8, 0.4, 0.8, 0.5, 0.8, 0.5, 0.8, 0.8, 0.1, 0.9, 0.0, 0.9, 0.1, 0.2, 0.2, 0.3, 0.1, 0.3, 0.2, 0.7, 0.4, 0.7, 0.5, 0.7, 0.5, 0.4, 0.3, 0.4, 0.2, 0.4, 0.2, 0.4, 0.8, 0.4, 0.7, 0.4, 0.7, 0.7, 0.5, 0.7, 0.6, 0.7, 0.6, 0.4, 1.0, 0.5, 1.0, 0.5, 1.0, 0.0, 0.0, 0.0, 0.0, 0.0, 0.0, 0.4, 0.7, 0.4, 0.8, 0.4, 0.8, 0.4, 0.1, 0.4, 0.0, 0.4, 0.0, 0.7, 0.0, 0.7, 0.1, 0.7, 0.1, 0.4, 0.4, 0.4, 0.3, 0.4, 0.3, 0.7, 0.6, 0.7, 0.7, 0.7, 0.7, 0.8, 0.3, 0.9, 0.2, 0.9, 0.3, 0.0, 0.0, 0.0, 0.0, 0.0, 0.0, 0.2, 0.4, 0.3, 0.3, 0.3, 0.4, 0.4, 0.5, 0.4, 0.4, 0.4, 0.4, 0.7, 0.2, 0.7, 0.3, 0.7, 0.3, 0.0, 0.0, 0.0, 0.0, 0.0, 0.0, 0.3, 0.4, 0.3, 0.3, 0.3, 0.3, 0.8, 0.5, 0.8, 0.6, 0.8, 0.6, 0.8, 0.4, 0.9, 0.3, 0.9, 0.4, 0.2, 0.5, 0.3, 0.4, 0.3, 0.5, 0.5, 0.9, 0.4, 0.9, 0.4, 0.9, 0.3, 0.3, 0.3, 0.2, 0.3, 0.2, 0.8, 0.4, 0.8, 0.5, 0.8, 0.5, 0.4, 0.8, 0.5, 0.8, 0.5, 0.8, 0.4, 0.9, 0.4, 0.8, 0.4, 0.8, 0.8, 0.5, 0.9, 0.4, 0.9, 0.5, 0.2, 0.6, 0.3, 0.5, 0.3, 0.6, 0.3, 0.2, 0.3, 0.1, 0.3, 0.1, 0.8, 0.3, 0.8, 0.4, 0.8, 0.4, 0.8, 0.2, 0.8, 0.3, 0.8, 0.3, 0.0, 0.0, 0.0, 0.0, 0.0, 0.0, 0.8, 0.6, 0.9, 0.5, 0.9, 0.6, 0.3, 0.9, 0.3, 0.8, 0.3, 0.9, 0.2, 0.7, 0.3, 0.6, 0.3, 0.7, 0.8, 0.1, 0.8, 0.2, 0.8, 0.2, 0.8, 0.9, 0.7, 0.9, 0.7, 0.9, 0.3, 0.7, 0.3, 0.6, 0.3, 0.6, 0.3, 0.8, 0.3, 0.7, 0.3, 0.8, 0.0, 0.0, 0.0, 0.0, 0.0, 0.0, 0.8, 0.7, 0.9, 0.6, 0.9, 0.7, 0.2, 0.8, 0.3, 0.7, 0.3, 0.8, 0.8, 0.0, 0.8, 0.1, 0.8, 0.1, 0.7, 0.9, 0.6, 0.9, 0.6, 0.9, 0.8, 0.8, 0.8, 0.9, 0.8, 0.8, 0.0, 0.0, 0.0, 0.0, 0.0, 0.0, 0.3, 0.6, 0.3, 0.5, 0.3, 0.5, 0.8, 0.8, 0.9, 0.7, 0.9, 0.8, 0.2, 0.9, 0.3, 0.8, 0.3, 0.9, 0.3, 0.1, 0.3, 0.0, 0.3, 0.0, 0.3, 0.5, 0.3, 0.4, 0.3, 0.4, 0.8, 0.7, 0.8, 0.8, 0.8, 0.7, 0.6, 0.9, 0.5, 0.9, 0.5, 0.9, 0.8, 0.6, 0.8, 0.7, 0.8, 0.7, 0.3, 1.0, 0.4, 1.0, 0.3, 1.0, 0.4, 1.0, 0.3, 1.0, 0.4, 1.0, 0.3, 1.0, 0.4, 0.9, 0.4, 1.0, 0.4, 1.0, 0.5, 0.9, 0.5, 1.0, 0.5, 1.0, 0.6, 0.9, 0.6, 1.0, 0.6, 1.0, 0.7, 0.9, 0.7, 1.0, 0.7, 1.0, 0.8, 0.9, 0.8, 1.0, 0.8, 1.0, 0.9, 0.9, 0.9, 1.0, 0.4, 0.4, 0.4, 0.3, 0.4, 0.3, 0.4, 0.6, 0.4, 0.5, 0.4, 0.5, 0.7, 0.8, 0.8, 0.7, 0.8, 0.8, 0.0, 0.0, 0.0, 0.0, 0.0, 0.0, 0.3, 0.9, 0.4, 0.8, 0.4, 0.9, 0.7, 0.9, 0.8, 0.8, 0.8, 0.9, 0.7, 0.1, 0.7, 0.2, 0.7, 0.2, 0.5, 0.8, 0.6, 0.8, 0.5, 0.8, 0.4, 0.8, 0.5, 0.8, 0.4, 0.8, 0.7, 0.8, 0.7, 0.9, 0.7, 0.8, 0.4, 0.2, 0.4, 0.1, 0.4, 0.1, 0.0, 0.0, 0.0, 0.0, 0.0, 0.0, 0.6, 0.8, 0.5, 0.8, 0.5, 0.8, 0.4, 0.6, 0.4, 0.5, 0.4, 0.5, 0.7, 0.3, 0.7, 0.4, 0.7, 0.4, 0.0, 0.0, 0.0, 0.0, 0.0, 0.0, 0.0, 0.0, 0.0, 0.0, 0.0, 0.0, 0.7, 0.7, 0.7, 0.8, 0.7, 0.7, 0.7, 0.0, 0.7, 0.1, 0.7, 0.1, 0.7, 0.7, 0.7, 0.6, 0.7, 0.6, 0.7, 0.2, 0.7, 0.3, 0.7, 0.3, 0.7, 0.3, 0.7, 0.4, 0.7, 0.3, 0.0, 0.0, 0.0, 0.0, 0.0, 0.0, 0.7, 0.8, 0.7, 0.8, 0.7, 0.8, 0.4, 0.3, 0.4, 0.4, 0.4, 0.4, 0.7, 0.1, 0.7, 0.2, 0.7, 0.1, 0.7, 0.1, 0.7, 0.2, 0.7, 0.2, 0.0, 0.0, 0.0, 0.0, 0.0, 0.0, 0.6, 0.8, 0.5, 0.8, 0.5, 0.8, 0.4, 0.5, 0.4, 0.4, 0.4, 0.4, 0.4, 0.6, 0.4, 0.5, 0.4, 0.5, 0.5, 0.8, 0.4, 0.8, 0.4, 0.8, 0.4, 0.4, 0.4, 0.5, 0.4, 0.5, 0.0, 0.0, 0.0, 0.0, 0.0, 0.0, 0.4, 0.7, 0.4, 0.6, 0.4, 0.6, 0.4, 0.5, 0.4, 0.6, 0.4, 0.6, 0.4, 0.8, 0.4, 0.7, 0.4, 0.7, 0.7, 0.8, 0.6, 0.8, 0.6, 0.8, 0.4, 0.6, 0.4, 0.7, 0.4, 0.7, 0.0, 0.0, 0.0, 0.0, 0.0, 0.0, 0.4, 0.3, 0.5, 0.2, 0.5, 0.3, 0.5, 0.3, 0.6, 0.2, 0.6, 0.3, 0.6, 0.3, 0.7, 0.2, 0.7, 0.3, 0.4, 0.4, 0.5, 0.3, 0.5, 0.4, 0.5, 0.4, 0.6, 0.3, 0.6, 0.4, 0.6, 0.4, 0.7, 0.3, 0.7, 0.4, 0.4, 0.5, 0.5, 0.4, 0.5, 0.5, 0.5, 0.5, 0.6, 0.4, 0.6, 0.5, 0.6, 0.5, 0.7, 0.4, 0.7, 0.5, 0.4, 0.6, 0.5, 0.5, 0.5, 0.6, 0.5, 0.6, 0.6, 0.5, 0.6, 0.6, 0.6, 0.6, 0.7, 0.5, 0.7, 0.6, 0.4, 0.7, 0.5, 0.6, 0.5, 0.7, 0.5, 0.7, 0.6, 0.6, 0.6, 0.7, 0.6, 0.7, 0.7, 0.6, 0.7, 0.7, 0.4, 0.2, 0.5, 0.1, 0.5, 0.2, 0.0, 0.0, 0.0, 0.0, 0.0, 0.0, 0.7, 0.1, 0.7, 0.0, 0.7, 0.0, 0.5, 0.1, 0.6, 0.1, 0.6, 0.1, 0.4, 0.8, 0.5, 0.7, 0.5, 0.8, 0.5, 0.8, 0.6, 0.7, 0.6, 0.8, 0.6, 0.8, 0.7, 0.7, 0.7, 0.8, 0.7, 0.7, 0.7, 0.8, 0.7, 0.8, 0.7, 0.4, 0.7, 0.5, 0.7, 0.5, 0.7, 0.5, 0.7, 0.6, 0.7, 0.6, 0.7, 0.6, 0.7, 0.7, 0.7, 0.7, 0.7, 0.0, 0.7, 0.1, 0.7, 0.1, 0.7, 0.1, 0.7, 0.2, 0.7, 0.2, 0.7, 0.6, 0.7, 0.5, 0.7, 0.5, 0.7, 0.6, 0.7, 0.7, 0.7, 0.7, 0.7, 0.5, 0.7, 0.4, 0.7, 0.4, 0.7, 0.5, 0.7, 0.6, 0.7, 0.6, 0.7, 0.8, 0.7, 0.7, 0.7, 0.7, 0.7, 0.4, 0.7, 0.5, 0.7, 0.5, 0.7, 0.4, 0.7, 0.4, 0.7, 0.4, 0.7, 0.3, 0.7, 0.4, 0.7, 0.4, 0.7, 0.7, 0.7, 0.8, 0.7, 0.8, 0.7, 0.2, 0.7, 0.3, 0.7, 0.3, 0.4, 0.1, 0.4, 0.0, 0.4, 0.0, 0.4, 0.2, 0.4, 0.1, 0.4, 0.1, 0.4, 0.3, 0.4, 0.2, 0.4, 0.2, 0.4, 0.4, 0.4, 0.3, 0.4, 0.3, 0.4, 0.5, 0.4, 0.4, 0.4, 0.4, 0.4, 0.6, 0.4, 0.5, 0.4, 0.5, 0.4, 0.7, 0.4, 0.6, 0.4, 0.6, 0.4, 0.8, 0.4, 0.7, 0.4, 0.7, 0.4, 0.4, 0.4, 0.3, 0.4, 0.3, 0.0, 0.0, 0.0, 0.0, 0.0, 0.0, 0.4, 0.3, 0.4, 0.2, 0.4, 0.2, 0.4, 0.2, 0.4, 0.1, 0.4, 0.1, 0.4, 0.0, 0.4, 0.1, 0.4, 0.1, 0.4, 0.1, 0.4, 0.0, 0.4, 0.0, 0.4, 0.2, 0.4, 0.3, 0.4, 0.3, 0.4, 0.1, 0.4, 0.2, 0.4, 0.2, 0.4, 0.7, 0.4, 0.8, 0.4, 0.8, 0.4, 0.8, 0.4, 0.8, 0.4, 0.8, 0.4, 1.0, 0.5, 1.0, 0.5, 1.0, 0.6, 1.0, 0.7, 1.0, 0.7, 1.0, 0.5, 1.0, 0.6, 1.0, 0.6, 1.0, 0.4, 1.0, 0.5, 1.0, 0.5, 1.0, 0.6, 1.0, 0.7, 1.0, 0.7, 1.0, 0.5, 1.0, 0.6, 1.0, 0.6, 1.0, 0.4, 1.0, 0.5, 1.0, 0.5, 1.0, 0.6, 1.0, 0.7, 1.0, 0.7, 1.0, 0.5, 1.0, 0.6, 1.0, 0.6, 1.0, 0.0, 0.0, 0.0, 0.0, 0.0, 0.0, 0.5, 1.0, 0.5, 1.0, 0.5, 1.0, 0.5, 1.0, 0.5, 1.0, 0.5, 1.0, 0.6, 1.0, 0.7, 1.0, 0.7, 1.0, 0.0, 0.0, 0.0, 0.0, 0.0, 0.0, 0.0, 0.0, 0.0, 0.0, 0.0, 0.0, 0.0, 0.0, 0.0, 0.0, 0.0, 0.0, 0.0, 0.0, 0.0, 0.0, 0.0, 0.0, 0.0, 0.0, 0.0, 0.0, 0.0, 0.0, 0.7, 1.0, 0.7, 1.0, 0.7, 1.0, 0.7, 1.0, 0.7, 1.0, 0.7, 1.0, 0.0, 0.0, 0.0, 0.0, 0.0, 0.0, 0.0, 0.0, 0.0, 0.0, 0.0, 0.0, 0.7, 0.9, 0.6, 0.9, 0.6, 0.9, 0.8, 0.2, 0.9, 0.1, 0.9, 0.2, 0.3, 0.2, 0.4, 0.1, 0.4, 0.2, 0.4, 0.3, 0.4, 0.2, 0.4, 0.2, 0.0, 0.0, 0.0, 0.0, 0.0, 0.0, 0.8, 1.0, 0.8, 1.0, 0.8, 1.0, 0.7, 1.0, 0.7, 1.0, 0.7, 1.0, 0.7, 1.0, 0.8, 1.0, 0.7, 1.0, 0.6, 0.8, 0.7, 0.9, 0.6, 0.9, 0.3, 0.7, 0.4, 0.6, 0.4, 0.7, 0.0, 0.1, 0.1, 0.0, 0.1, 0.1, 0.4, 0.9, 0.4, 0.8, 0.4, 0.9, 0.7, 0.9, 0.6, 0.9, 0.7, 0.9, 0.6, 0.8, 0.7, 0.8, 0.6, 0.8, 0.6, 0.9, 0.5, 0.9, 0.5, 0.9, 0.5, 0.9, 0.4, 0.9, 0.5, 0.9, 0.5, 0.8, 0.6, 0.8, 0.6, 0.8, 0.6, 0.8, 0.7, 0.8, 0.7, 0.8, 0.7, 0.8, 0.7, 0.9, 0.7, 0.9, 0.6, 0.9, 0.5, 0.9, 0.5, 0.9, 0.5, 0.9, 0.4, 0.9, 0.4, 0.9, 0.4, 0.9, 0.4, 0.8, 0.4, 0.8, 0.4, 0.8, 0.5, 0.8, 0.5, 0.8, 0.0, 0.0, 0.0, 0.0, 0.0, 0.0, 0.6, 0.8, 0.7, 0.8, 0.7, 0.8, 0.0, 0.0, 0.0, 0.0, 0.0, 0.0, 0.5, 0.8, 0.4, 0.8, 0.5, 0.8, 0.5, 0.9, 0.4, 0.9, 0.4, 0.9, 0.0, 0.0, 0.0, 0.0, 0.0, 0.0, 0.5, 0.8, 0.4, 0.9, 0.4, 0.8, 0.0, 0.0, 0.0, 0.0, 0.0, 0.0, 0.4, 1.0, 0.3, 1.0, 0.4, 1.0, 0.6, 1.0, 0.6, 1.0, 0.6, 1.0, 0.0, 0.0, 0.0, 0.0, 0.0, 0.0, 0.0, 0.0, 0.0, 0.0, 0.0, 0.0, 0.0, 0.0, 0.0, 0.0, 0.0, 0.0, 0.5, 1.0, 0.5, 1.0, 0.5, 1.0, 0.9, 1.0, 0.8, 1.0, 0.8, 1.0, 0.9, 0.9, 0.9, 1.0, 0.9, 1.0, 0.2, 1.0, 0.2, 0.9, 0.2, 0.9, 0.8, 1.0, 0.7, 1.0, 0.7, 1.0, 0.7, 1.0, 0.6, 1.0, 0.6, 1.0, 0.6, 1.0, 0.5, 1.0, 0.5, 1.0, 0.5, 1.0, 0.4, 1.0, 0.4, 1.0, 0.9, 0.8, 0.9, 0.9, 0.9, 0.9, 0.2, 0.9, 0.2, 0.8, 0.2, 0.8, 0.4, 1.0, 0.3, 1.0, 0.3, 1.0, 0.3, 1.0, 0.2, 1.0, 0.2, 1.0, 0.5, 1.0, 0.6, 1.0, 0.6, 1.0, 0.5, 1.0, 0.5, 1.0, 0.5, 1.0, 0.4, 1.0, 0.5, 1.0, 0.5, 1.0, 0.3, 1.0, 0.4, 1.0, 0.4, 1.0, 0.2, 1.0, 0.3, 1.0, 0.3, 1.0, 0.1, 1.0, 0.2, 1.0, 0.2, 1.0, 0.0, 1.0, 0.1, 1.0, 0.1, 1.0, 0.3, 1.0, 0.4, 1.0, 0.4, 1.0, 0.6, 1.0, 0.7, 1.0, 0.7, 1.0, 1.0, 1.0, 1.0, 1.0, 1.0, 1.0, 0.0, 1.0, 0.1, 1.0, 0.1, 1.0, 0.8, 1.0, 0.9, 1.0, 0.9, 1.0, 0.5, 1.0, 0.6, 1.0, 0.6, 1.0, 0.4, 1.0, 0.5, 1.0, 0.5, 1.0, 0.1, 1.0, 0.2, 1.0, 0.2, 1.0, 0.5, 1.0, 0.5, 1.0, 0.5, 1.0, 0.7, 1.0, 0.8, 1.0, 0.8, 1.0, 0.2, 1.0, 0.3, 1.0, 0.3, 1.0, 0.9, 1.0, 1.0, 1.0, 1.0, 1.0, 0.5, 1.0, 0.5, 1.0, 0.5, 1.0, 0.5, 1.0, 0.5, 1.0, 0.5, 1.0, 0.8, 1.0, 0.7, 1.0, 0.7, 1.0, 0.5, 1.0, 0.5, 1.0, 0.5, 1.0, 0.4, 0.8, 0.4, 0.8, 0.5, 0.8, 0.6, 1.0, 0.6, 1.0, 0.6, 1.0, 0.0, 0.0, 0.0, 0.0, 0.0, 0.0, 0.3, 0.9, 0.3, 0.8, 0.3, 0.8, 0.3, 0.8, 0.3, 0.7, 0.3, 0.7, 0.8, 0.8, 0.8, 0.9, 0.8, 0.9, 0.8, 0.7, 0.8, 0.8, 0.8, 0.8, 0.0, 0.0, 0.0, 0.0, 0.0, 0.0, 0.5, 0.8, 0.6, 0.8, 0.6, 0.8, 0.4, 0.8, 0.5, 0.8, 0.5, 0.8, 0.7, 0.8, 0.7, 0.9, 0.7, 0.9, 0.0, 0.0, 0.0, 0.0, 0.0, 0.0, 0.0, 0.0, 0.0, 0.0, 0.0, 0.0, 0.3, 1.0, 0.2, 1.0, 0.3, 1.0, 0.5, 1.0, 0.5, 1.0, 0.5, 1.0, 0.2, 1.0, 0.1, 1.0, 0.2, 1.0, 0.5, 1.0, 0.5, 1.0, 0.5, 1.0, 0.0, 0.0, 0.0, 0.0, 0.0, 0.0, 0.1, 1.0, 0.0, 1.0, 0.1, 1.0, 0.5, 1.0, 0.5, 1.0, 0.5, 1.0, 0.5, 1.0, 0.5, 1.0, 0.5, 1.0, 1.0, 1.0, 1.0, 1.0, 1.0, 1.0, 0.0, 0.0, 0.0, 0.0, 0.0, 0.0, 0.0, 0.0, 0.0, 0.0, 0.0, 0.0, 0.5, 1.0, 0.5, 1.0, 0.5, 1.0, 0.0, 0.0, 0.0, 0.0, 0.0, 0.0, 1.0, 1.0, 0.9, 1.0, 1.0, 1.0, 0.0, 0.0, 0.0, 0.0, 0.0, 0.0, 0.9, 1.0, 0.8, 1.0, 0.9, 1.0, 0.5, 1.0, 0.5, 1.0, 0.5, 1.0, 0.8, 1.0, 0.7, 1.0, 0.8, 1.0, 0.5, 1.0, 0.5, 1.0, 0.5, 1.0, 0.1, 1.0, 0.0, 1.0, 0.1, 1.0, 0.7, 1.0, 0.7, 1.0, 0.7, 1.0, 0.0, 0.0, 0.0, 0.0, 0.0, 0.0, 0.5, 1.0, 0.5, 1.0, 0.5, 1.0, 0.0, 0.0, 0.0, 0.0, 0.0, 0.0, 0.0, 0.0, 0.0, 0.0, 0.0, 0.0, 0.0, 0.0, 0.0, 0.0, 0.0, 0.0, 0.5, 1.0, 0.5, 1.0, 0.5, 1.0, 0.5, 1.0, 0.5, 1.0, 0.5, 1.0, 0.0, 0.0, 0.0, 0.0, 0.0, 0.0, 0.0, 0.0, 0.0, 0.0, 0.0, 0.0, 0.2, 1.0, 0.1, 1.0, 0.2, 1.0, 0.3, 1.0, 0.2, 1.0, 0.3, 1.0, 0.0, 0.0, 0.0, 0.0, 0.0, 0.0, 0.4, 1.0, 0.3, 1.0, 0.4, 1.0, 0.5, 1.0, 0.5, 1.0, 0.5, 1.0, 0.8, 1.0, 0.7, 1.0, 0.8, 1.0, 0.6, 1.0, 0.6, 1.0, 0.6, 1.0, 0.0, 0.0, 0.0, 0.0, 0.0, 0.0, 0.6, 1.0, 0.6, 1.0, 0.6, 1.0, 0.0, 0.0, 0.0, 0.0, 0.0, 0.0, 0.0, 0.0, 0.0, 0.0, 0.0, 0.0, 0.0, 0.0, 0.0, 0.0, 0.0, 0.0, 0.5, 1.0, 0.5, 1.0, 0.5, 1.0, 0.6, 1.0, 0.6, 1.0, 0.6, 1.0, 0.5, 1.0, 0.5, 1.0, 0.5, 1.0, 0.0, 0.0, 0.0, 0.0, 0.0, 0.0, 0.0, 0.0, 0.0, 0.0, 0.0, 0.0, 0.4, 1.0, 0.4, 1.0, 0.4, 1.0, 0.0, 0.0, 0.0, 0.0, 0.0, 0.0, 0.0, 0.0, 0.0, 0.0, 0.0, 0.0, 0.5, 1.0, 0.5, 1.0, 0.5, 1.0, 0.0, 0.0, 0.0, 0.0, 0.0, 0.0, 0.9, 1.0, 0.8, 1.0, 0.9, 1.0, 0.0, 0.0, 0.0, 0.0, 0.0, 0.0, 1.0, 1.0, 0.9, 1.0, 1.0, 1.0, 0.0, 0.0, 0.0, 0.0, 0.0, 0.0, 1.0, 1.0, 1.0, 1.0, 1.0, 1.0, 0.4, 0.9, 0.3, 0.9, 0.3, 0.9, 0.5, 1.0, 0.5, 1.0, 0.5, 1.0, 0.0, 0.0, 0.0, 0.0, 0.0, 0.0, 0.0, 0.0, 0.0, 0.0, 0.0, 0.0, 0.5, 1.0, 0.5, 1.0, 0.5, 1.0, 0.0, 0.0, 0.0, 0.0, 0.0, 0.0, 0.0, 0.0, 0.0, 0.0, 0.0, 0.0, 0.6, 1.0, 0.6, 1.0, 0.6, 1.0, 0.3, 1.0, 0.4, 1.0, 0.3, 1.0, 0.5, 1.0, 0.5, 1.0, 0.5, 1.0, 0.5, 1.0, 0.5, 1.0, 0.5, 1.0, 0.5, 1.0, 0.5, 1.0, 0.5, 1.0, 0.2, 1.0, 0.3, 1.0, 0.2, 1.0, 0.5, 1.0, 0.5, 1.0, 0.5, 1.0, 0.1, 1.0, 0.2, 1.0, 0.1, 1.0, 0.5, 1.0, 0.5, 1.0, 0.5, 1.0, 0.0, 1.0, 0.1, 1.0, 0.0, 1.0, 0.0, 0.0, 0.0, 0.0, 0.0, 0.0, 0.0, 0.0, 0.0, 0.0, 0.0, 0.0, 0.0, 0.0, 0.0, 0.0, 0.0, 0.0, 0.8, 1.0, 0.8, 1.0, 0.8, 1.0, 0.7, 1.0, 0.7, 1.0, 0.7, 1.0, 0.7, 1.0, 0.8, 1.0, 0.8, 1.0, 0.0, 0.0, 0.0, 0.0, 0.0, 0.0, 0.4, 0.9, 0.4, 0.8, 0.4, 0.8, 0.7, 0.9, 0.6, 0.9, 0.6, 0.9, 0.6, 0.8, 0.7, 0.8, 0.7, 0.8, 0.5, 0.9, 0.4, 0.9, 0.4, 0.9, 0.8, 1.0, 0.9, 1.0, 0.8, 1.0, 0.7, 1.0, 0.8, 1.0, 0.7, 1.0, 0.9, 1.0, 1.0, 1.0, 0.9, 1.0, 1.0, 1.0, 1.0, 1.0, 1.0, 1.0, 0.7, 0.9, 0.6, 0.9, 0.6, 0.9, 0.0, 0.0, 0.0, 0.0, 0.0, 0.0, 0.0, 0.0, 0.0, 0.0, 0.0, 0.0, 0.6, 1.0, 0.6, 1.0, 0.6, 1.0, 0.0, 0.0, 0.0, 0.0, 0.0, 0.0, 0.6, 0.9, 0.5, 0.9, 0.5, 0.9, 0.6, 1.0, 0.6, 1.0, 0.6, 1.0, 0.6, 1.0, 0.6, 1.0, 0.6, 1.0, 0.0, 0.0, 0.0, 0.0, 0.0, 0.0, 0.0, 0.0, 0.0, 0.0, 0.0, 0.0, 0.5, 0.9, 0.6, 0.8, 0.6, 0.9, 0.0, 0.0, 0.0, 0.0, 0.0, 0.0, 0.0, 0.0, 0.0, 0.0, 0.0, 0.0, 0.0, 0.0, 0.0, 0.0, 0.0, 0.0, 0.7, 0.8, 0.7, 0.9, 0.7, 0.9, 0.5, 1.0, 0.5, 1.0, 0.5, 1.0, 0.0, 0.0, 0.0, 0.0, 0.0, 0.0, 0.7, 1.0, 0.7, 1.0, 0.7, 1.0, 0.6, 1.0, 0.6, 1.0, 0.6, 1.0, 0.5, 1.0, 0.5, 1.0, 0.5, 1.0, 0.5, 1.0, 0.5, 1.0, 0.5, 1.0, 0.0, 0.0, 0.0, 0.0, 0.0, 0.0, 0.0, 0.0, 0.0, 0.0, 0.0, 0.0, 0.0, 0.0, 0.0, 0.0, 0.0, 0.0, 0.0, 0.0, 0.0, 0.0, 0.0, 0.0, 0.5, 1.0, 0.5, 1.0, 0.5, 1.0, 0.5, 1.0, 0.5, 1.0, 0.5, 1.0, 0.7, 0.4, 0.7, 0.5, 0.7, 0.5, 0.5, 1.0, 0.5, 1.0, 0.5, 1.0, 0.0, 0.0, 0.0, 0.0, 0.0, 0.0, 0.0, 0.0, 0.0, 0.0, 0.0, 0.0, 0.0, 0.0, 0.0, 0.0, 0.0, 0.0, 0.5, 1.0, 0.5, 1.0, 0.5, 1.0, 0.5, 1.0, 0.5, 1.0, 0.5, 1.0, 0.0, 0.0, 0.0, 0.0, 0.0, 0.0, 0.0, 0.0, 0.0, 0.0, 0.0, 0.0, 0.5, 1.0, 0.5, 1.0, 0.5, 1.0, 0.0, 0.0, 0.0, 0.0, 0.0, 0.0, 0.7, 1.0, 0.7, 1.0, 0.7, 1.0, 0.4, 1.0, 0.4, 1.0, 0.4, 1.0, 0.0, 0.0, 0.0, 0.0, 0.0, 0.0, 0.6, 1.0, 0.6, 1.0, 0.6, 1.0, 0.5, 1.0, 0.5, 1.0, 0.5, 1.0, 0.6, 1.0, 0.6, 1.0, 0.6, 1.0, 0.0, 0.0, 0.0, 0.0, 0.0, 0.0, 0.6, 1.0, 0.6, 1.0, 0.6, 1.0, 0.5, 1.0, 0.5, 1.0, 0.5, 1.0, 0.5, 1.0, 0.5, 1.0, 0.5, 1.0, 0.5, 1.0, 0.5, 1.0, 0.5, 1.0, 0.0, 0.0, 0.0, 0.0, 0.0, 0.0, 0.0, 0.0, 0.0, 0.0, 0.0, 0.0, 0.0, 0.0, 0.0, 0.0, 0.0, 0.0, 0.5, 1.0, 0.5, 1.0, 0.5, 1.0, 0.7, 0.3, 0.7, 0.4, 0.7, 0.4, 0.7, 0.2, 0.7, 0.3, 0.7, 0.3, 0.2, 0.3, 0.3, 0.2, 0.3, 0.3, 0.8, 1.0, 0.9, 1.0, 0.9, 1.0, 0.1, 1.0, 0.2, 1.0, 0.2, 1.0, 0.4, 1.0, 0.4, 1.0, 0.4, 1.0, 0.7, 0.1, 0.8, 0.0, 0.8, 0.1, 0.9, 0.2, 1.0, 0.1, 1.0, 0.2, 0.7, 0.8, 0.6, 0.8, 0.7, 0.8, 0.4, 1.0, 0.4, 1.0, 0.4, 1.0, 0.3, 0.6, 0.4, 0.5, 0.4, 0.6, 0.7, 0.6, 0.8, 0.5, 0.8, 0.6, 0.1, 0.1, 0.2, 0.0, 0.2, 0.1, 0.4, 1.0, 0.4, 1.0, 0.4, 1.0, 0.7, 1.0, 0.7, 1.0, 0.7, 1.0, 0.0, 0.0, 0.0, 0.0, 0.0, 0.0, 0.0, 0.0, 0.0, 0.0, 0.0, 0.0, 0.0, 0.0, 0.0, 0.0, 0.0, 0.0, 0.0, 0.0, 0.0, 0.0, 0.0, 0.0, 0.7, 1.0, 0.8, 1.0, 0.8, 1.0, 0.7, 1.0, 0.7, 1.0, 0.7, 1.0, 0.8, 1.0, 0.8, 1.0, 0.8, 1.0, 0.8, 1.0, 0.7, 1.0, 0.8, 1.0, 0.3, 1.0, 0.4, 1.0, 0.4, 1.0, 0.3, 1.0, 0.3, 1.0, 0.3, 1.0, 0.2, 1.0, 0.3, 0.9, 0.3, 1.0, 0.0, 0.0, 0.0, 0.0, 0.0, 0.0, 0.6, 1.0, 0.6, 1.0, 0.6, 1.0, 0.0, 0.0, 0.0, 0.0, 0.0, 0.0, 0.0, 0.0, 0.0, 0.0, 0.0, 0.0, 0.5, 1.0, 0.5, 1.0, 0.5, 1.0, 0.6, 1.0, 0.6, 1.0, 0.6, 1.0, 0.0, 0.0, 0.0, 0.0, 0.0, 0.0, 0.0, 0.0, 0.0, 0.0, 0.0, 0.0, 0.5, 1.0, 0.5, 1.0, 0.5, 1.0, 0.5, 1.0, 0.5, 1.0, 0.5, 1.0, 0.0, 0.0, 0.0, 0.0, 0.0, 0.0, 0.5, 1.0, 0.5, 1.0, 0.5, 1.0, 0.5, 1.0, 0.5, 1.0, 0.5, 1.0, 0.0, 0.0, 0.0, 0.0, 0.0, 0.0, 0.0, 0.0, 0.0, 0.0, 0.0, 0.0, 0.5, 1.0, 0.5, 1.0, 0.5, 1.0, 0.0, 0.0, 0.0, 0.0, 0.0, 0.0, 0.0, 0.0, 0.0, 0.0, 0.0, 0.0, 0.5, 1.0, 0.5, 1.0, 0.5, 1.0, 0.5, 1.0, 0.5, 1.0, 0.5, 1.0, 0.7, 1.0, 0.7, 1.0, 0.7, 1.0, 0.0, 0.0, 0.0, 0.0, 0.0, 0.0, 0.5, 1.0, 0.5, 1.0, 0.5, 1.0, 0.0, 0.0, 0.0, 0.0, 0.0, 0.0, 0.0, 0.0, 0.0, 0.0, 0.0, 0.0, 0.0, 0.0, 0.0, 0.0, 0.0, 0.0, 0.5, 1.0, 0.5, 1.0, 0.5, 1.0, 0.5, 1.0, 0.5, 1.0, 0.5, 1.0, 0.0, 0.0, 0.0, 0.0, 0.0, 0.0, 0.0, 0.0, 0.0, 0.0, 0.0, 0.0, 0.0, 0.0, 0.0, 0.0, 0.0, 0.0, 0.5, 1.0, 0.5, 1.0, 0.5, 1.0, 0.6, 1.0, 0.6, 1.0, 0.6, 1.0, 0.0, 0.0, 0.0, 0.0, 0.0, 0.0, 0.6, 1.0, 0.6, 1.0, 0.6, 1.0, 0.0, 0.0, 0.0, 0.0, 0.0, 0.0, 0.0, 0.0, 0.0, 0.0, 0.0, 0.0, 0.0, 0.0, 0.0, 0.0, 0.0, 0.0, 0.5, 1.0, 0.5, 1.0, 0.5, 1.0, 0.6, 1.0, 0.6, 1.0, 0.6, 1.0, 0.5, 1.0, 0.5, 1.0, 0.5, 1.0, 0.0, 0.0, 0.0, 0.0, 0.0, 0.0, 0.0, 0.0, 0.0, 0.0, 0.0, 0.0, 0.4, 1.0, 0.4, 1.0, 0.4, 1.0, 0.0, 0.0, 0.0, 0.0, 0.0, 0.0, 0.0, 0.0, 0.0, 0.0, 0.0, 0.0, 0.5, 1.0, 0.5, 1.0, 0.5, 1.0, 0.0, 0.0, 0.0, 0.0, 0.0, 0.0, 0.0, 0.0, 0.0, 0.0, 0.0, 0.0, 0.0, 0.0, 0.0, 0.0, 0.0, 0.0, 0.5, 1.0, 0.5, 1.0, 0.5, 1.0, 0.0, 0.0, 0.0, 0.0, 0.0, 0.0, 0.0, 0.0, 0.0, 0.0, 0.0, 0.0, 0.5, 1.0, 0.5, 1.0, 0.5, 1.0, 0.0, 0.0, 0.0, 0.0, 0.0, 0.0, 0.0, 0.0, 0.0, 0.0, 0.0, 0.0, 0.6, 1.0, 0.6, 1.0, 0.6, 1.0, 0.3, 1.0, 0.4, 1.0, 0.4, 1.0, 0.5, 1.0, 0.5, 1.0, 0.5, 1.0, 0.5, 1.0, 0.5, 1.0, 0.5, 1.0, 0.5, 1.0, 0.5, 1.0, 0.5, 1.0, 0.2, 1.0, 0.3, 1.0, 0.3, 1.0, 0.5, 1.0, 0.5, 1.0, 0.5, 1.0, 0.1, 1.0, 0.2, 1.0, 0.2, 1.0, 0.5, 1.0, 0.5, 1.0, 0.5, 1.0, 0.0, 1.0, 0.1, 1.0, 0.1, 1.0, 0.0, 0.0, 0.0, 0.0, 0.0, 0.0, 0.0, 0.0, 0.0, 0.0, 0.0, 0.0, 0.0, 0.0, 0.0, 0.0, 0.0, 0.0, 0.0, 0.0, 0.0, 0.0, 0.0, 0.0, 0.8, 1.0, 0.9, 1.0, 0.9, 1.0, 0.7, 1.0, 0.8, 1.0, 0.8, 1.0, 0.9, 1.0, 1.0, 1.0, 1.0, 1.0, 1.0, 1.0, 1.0, 1.0, 1.0, 1.0, 0.0, 0.0, 0.0, 0.0, 0.0, 0.0, 0.0, 0.0, 0.0, 0.0, 0.0, 0.0, 0.6, 1.0, 0.6, 1.0, 0.6, 1.0, 0.0, 0.0, 0.0, 0.0, 0.0, 0.0, 0.6, 1.0, 0.6, 1.0, 0.6, 1.0, 0.6, 1.0, 0.6, 1.0, 0.6, 1.0, 0.0, 0.0, 0.0, 0.0, 0.0, 0.0, 0.0, 0.0, 0.0, 0.0, 0.0, 0.0, 0.0, 0.0, 0.0, 0.0, 0.0, 0.0, 0.0, 0.0, 0.0, 0.0, 0.0, 0.0, 0.5, 1.0, 0.5, 1.0, 0.5, 1.0, 0.0, 0.0, 0.0, 0.0, 0.0, 0.0, 0.6, 1.0, 0.6, 1.0, 0.6, 1.0, 0.5, 1.0, 0.5, 1.0, 0.5, 1.0, 0.5, 1.0, 0.5, 1.0, 0.5, 1.0, 0.0, 0.0, 0.0, 0.0, 0.0, 0.0, 0.0, 0.0, 0.0, 0.0, 0.0, 0.0, 0.0, 0.0, 0.0, 0.0, 0.0, 0.0, 0.0, 0.0, 0.0, 0.0, 0.0, 0.0, 0.5, 1.0, 0.5, 1.0, 0.5, 1.0, 0.5, 1.0, 0.5, 1.0, 0.5, 1.0, 0.5, 1.0, 0.5, 1.0, 0.5, 1.0, 0.0, 0.0, 0.0, 0.0, 0.0, 0.0, 0.0, 0.0, 0.0, 0.0, 0.0, 0.0, 0.0, 0.0, 0.0, 0.0, 0.0, 0.0, 0.5, 1.0, 0.5, 1.0, 0.5, 1.0, 0.5, 1.0, 0.5, 1.0, 0.5, 1.0, 0.0, 0.0, 0.0, 0.0, 0.0, 0.0, 0.0, 0.0, 0.0, 0.0, 0.0, 0.0, 0.5, 1.0, 0.5, 1.0, 0.5, 1.0, 0.0, 0.0, 0.0, 0.0, 0.0, 0.0, 0.7, 1.0, 0.7, 1.0, 0.7, 1.0, 0.4, 1.0, 0.4, 1.0, 0.4, 1.0, 0.0, 0.0, 0.0, 0.0, 0.0, 0.0, 0.6, 1.0, 0.6, 1.0, 0.6, 1.0, 0.5, 1.0, 0.5, 1.0, 0.5, 1.0, 0.6, 1.0, 0.6, 1.0, 0.6, 1.0, 0.0, 0.0, 0.0, 0.0, 0.0, 0.0, 0.6, 1.0, 0.6, 1.0, 0.6, 1.0, 0.5, 1.0, 0.5, 1.0, 0.5, 1.0, 0.5, 1.0, 0.5, 1.0, 0.5, 1.0, 0.5, 1.0, 0.5, 1.0, 0.5, 1.0, 0.0, 0.0, 0.0, 0.0, 0.0, 0.0, 0.0, 0.0, 0.0, 0.0, 0.0, 0.0, 0.0, 0.0, 0.0, 0.0, 0.0, 0.0, 0.5, 1.0, 0.5, 1.0, 0.5, 1.0, 0.8, 0.9, 0.9, 0.8, 0.9, 0.9, 0.7, 0.1, 0.7, 0.0, 0.7, 0.0, 0.7, 0.3, 0.7, 0.2, 0.7, 0.2, 0.7, 0.2, 0.7, 0.1, 0.7, 0.1, 0.7, 0.4, 0.7, 0.3, 0.7, 0.3, 0.7, 0.2, 0.7, 0.3, 0.7, 0.2, 0.0, 0.0, 0.0, 0.0, 0.0, 0.0, 0.7, 0.1, 0.7, 0.0, 0.7, 0.0, 0.7, 0.4, 0.7, 0.3, 0.7, 0.4, 0.7, 0.0, 0.7, 0.1, 0.7, 0.1, 0.7, 0.1, 0.7, 0.2, 0.7, 0.2, 0.6, 0.1, 0.7, 0.0, 0.7, 0.1, 0.5, 0.1, 0.6, 0.0, 0.6, 0.1, 0.4, 0.1, 0.5, 0.0, 0.5, 0.1, 0.4, 0.1, 0.5, 0.1, 0.5, 0.1, 0.0, 0.0, 0.0, 0.0, 0.0, 0.0, 0.4, 0.0, 0.4, 0.1, 0.4, 0.1, 0.6, 0.1, 0.7, 0.1, 0.7, 0.1, 0.0, 0.0, 0.0, 0.0, 0.0, 0.0, 0.3, 0.8, 0.3, 0.7, 0.4, 0.7, 0.7, 0.7, 0.7, 0.6, 0.8, 0.6, 0.6, 0.8, 0.6, 0.8, 0.7, 0.8, 0.0, 0.0, 0.0, 0.0, 0.0, 0.0, 0.4, 1.0, 0.4, 1.0, 0.4, 1.0, 0.9, 0.1, 0.9, 0.0, 1.0, 0.0, 0.0, 0.2, 0.0, 0.1, 0.1, 0.1, 0.1, 0.2, 0.1, 0.1, 0.2, 0.1, 0.7, 0.2, 0.7, 0.2, 0.7, 0.3, 0.5, 0.8, 0.5, 0.8, 0.6, 0.8, 0.0, 0.0, 0.0, 0.0, 0.0, 0.0, 0.7, 0.5, 0.7, 0.4, 0.8, 0.4, 0.7, 1.0, 0.7, 1.0, 0.8, 1.0, 0.5, 1.0, 0.5, 1.0, 0.5, 1.0, 0.0, 0.0, 0.0, 0.0, 0.0, 0.0, 0.0, 0.3, 0.0, 0.2, 0.1, 0.2, 0.1, 0.3, 0.1, 0.2, 0.2, 0.2, 0.4, 0.5, 0.4, 0.5, 0.4, 0.4, 0.3, 0.5, 0.3, 0.4, 0.4, 0.4, 0.7, 0.4, 0.7, 0.3, 0.8, 0.3, 0.0, 0.0, 0.0, 0.0, 0.0, 0.0, 0.4, 0.7, 0.4, 0.7, 0.4, 0.6, 0.7, 0.1, 0.7, 0.1, 0.7, 0.2, 0.3, 0.4, 0.3, 0.3, 0.4, 0.3, 0.9, 0.3, 0.9, 0.2, 1.0, 0.2, 0.0, 0.4, 0.0, 0.3, 0.1, 0.3, 0.1, 0.4, 0.1, 0.3, 0.2, 0.3, 0.7, 0.3, 0.7, 0.2, 0.8, 0.2, 0.4, 0.1, 0.4, 0.1, 0.4, 0.0, 0.7, 0.6, 0.7, 0.6, 0.7, 0.7, 0.6, 0.8, 0.6, 0.8, 0.5, 0.8, 0.3, 0.3, 0.3, 0.2, 0.4, 0.2, 0.7, 0.2, 0.7, 0.1, 0.8, 0.1, 0.7, 0.3, 0.7, 0.3, 0.7, 0.4, 0.9, 0.4, 0.9, 0.3, 1.0, 0.3, 0.0, 0.5, 0.0, 0.4, 0.1, 0.4, 0.1, 0.5, 0.1, 0.4, 0.2, 0.4, 0.0, 0.0, 0.0, 0.0, 0.0, 0.0, 0.7, 1.0, 0.7, 1.0, 0.7, 1.0, 0.4, 0.2, 0.4, 0.2, 0.4, 0.1, 0.7, 0.0, 0.7, 0.0, 0.7, 0.1, 0.7, 0.5, 0.7, 0.5, 0.7, 0.6, 0.9, 0.5, 0.9, 0.4, 1.0, 0.4, 0.0, 0.6, 0.0, 0.5, 0.1, 0.5, 0.1, 0.6, 0.1, 0.5, 0.2, 0.5, 0.3, 0.1, 0.3, 0.0, 0.4, 0.0, 0.2, 0.5, 0.2, 0.5, 0.2, 0.4, 0.0, 0.0, 0.0, 0.0, 0.0, 0.0, 0.9, 0.2, 0.9, 0.2, 0.9, 0.3, 0.2, 0.3, 0.2, 0.3, 0.2, 0.2, 0.9, 0.6, 0.9, 0.5, 1.0, 0.5, 0.0, 0.7, 0.0, 0.6, 0.1, 0.6, 0.1, 0.7, 0.1, 0.6, 0.2, 0.6, 0.9, 0.7, 0.9, 0.7, 0.9, 0.8, 0.0, 0.0, 0.0, 0.0, 0.0, 0.0, 0.9, 0.0, 0.9, 0.0, 0.9, 0.1, 0.2, 0.8, 0.2, 0.8, 0.2, 0.7, 0.9, 0.7, 0.9, 0.6, 1.0, 0.6, 0.0, 0.8, 0.0, 0.7, 0.1, 0.7, 0.1, 0.8, 0.1, 0.7, 0.2, 0.7, 0.0, 0.0, 0.0, 0.0, 0.0, 0.0, 0.9, 0.5, 0.9, 0.5, 0.9, 0.6, 0.2, 0.6, 0.2, 0.6, 0.2, 0.5, 0.0, 0.0, 0.0, 0.0, 0.0, 0.0, 0.9, 0.3, 0.9, 0.3, 0.9, 0.4, 0.2, 0.4, 0.2, 0.4, 0.2, 0.3, 0.9, 0.8, 0.9, 0.7, 1.0, 0.7, 0.0, 0.9, 0.0, 0.8, 0.1, 0.8, 0.1, 0.9, 0.1, 0.8, 0.2, 0.8, 0.0, 0.0, 0.0, 0.0, 0.0, 0.0, 0.9, 0.1, 0.9, 0.1, 0.9, 0.2, 0.2, 0.2, 0.2, 0.2, 0.2, 0.1, 0.0, 0.0, 0.0, 0.0, 0.0, 0.0, 0.9, 0.9, 0.9, 0.8, 1.0, 0.8, 0.0, 1.0, 0.0, 0.9, 0.1, 0.9, 0.1, 1.0, 0.1, 0.9, 0.2, 0.9, 0.0, 0.0, 0.0, 0.0, 0.0, 0.0, 0.9, 0.6, 0.9, 0.6, 0.9, 0.7, 0.2, 0.7, 0.2, 0.7, 0.2, 0.6, 0.2, 0.1, 0.2, 0.1, 0.2, 0.0, 0.9, 0.4, 0.9, 0.4, 0.9, 0.5, 0.9, 1.0, 0.9, 0.9, 1.0, 0.9, 1.0, 0.2, 1.0, 0.2, 1.0, 0.1, 1.0, 0.8, 1.0, 0.8, 1.0, 0.7, 1.0, 0.3, 1.0, 0.3, 1.0, 0.2, 1.0, 0.9, 1.0, 0.9, 1.0, 0.8, 1.0, 0.4, 1.0, 0.4, 1.0, 0.3, 1.0, 1.0, 1.0, 1.0, 1.0, 0.9, 1.0, 0.5, 1.0, 0.5, 1.0, 0.4, 1.0, 0.6, 1.0, 0.6, 1.0, 0.5, 1.0, 0.1, 1.0, 0.1, 1.0, 0.0, 1.0, 0.7, 1.0, 0.7, 1.0, 0.6, 0.0, 1.0, 0.0, 1.0, 0.1, 1.0, 0.9, 1.0, 0.9, 1.0, 1.0, 1.0, 0.0, 0.0, 0.0, 0.0, 0.0, 0.0, 0.5, 1.0, 0.5, 1.0, 0.5, 1.0, 0.1, 1.0, 0.1, 1.0, 0.2, 1.0, 1.0, 1.0, 1.0, 1.0, 1.0, 1.0, 0.7, 1.0, 0.7, 1.0, 0.8, 1.0, 0.2, 1.0, 0.2, 1.0, 0.3, 1.0, 0.4, 1.0, 0.4, 1.0, 0.4, 1.0, 0.8, 1.0, 0.8, 1.0, 0.9, 1.0, 0.3, 1.0, 0.3, 1.0, 0.4, 1.0, 0.0, 1.0, 0.0, 1.0, 0.1, 1.0, 0.9, 1.0, 0.9, 1.0, 1.0, 1.0, 0.0, 0.0, 0.0, 0.0, 0.0, 0.0, 0.0, 0.0, 0.0, 0.0, 0.0, 0.0, 0.5, 1.0, 0.5, 1.0, 0.5, 1.0, 1.0, 1.0, 1.0, 1.0, 1.0, 1.0, 0.2, 1.0, 0.2, 1.0, 0.3, 1.0, 0.5, 1.0, 0.5, 1.0, 0.6, 1.0, 0.8, 1.0, 0.8, 1.0, 0.9, 1.0, 0.3, 1.0, 0.3, 1.0, 0.4, 1.0, 0.9, 1.0, 0.9, 1.0, 1.0, 1.0, 0.0, 0.0, 0.0, 0.0, 0.0, 0.0, 0.0, 0.0, 0.0, 0.0, 0.0, 0.0, 0.1, 1.0, 0.1, 1.0, 0.2, 1.0, 1.0, 1.0, 1.0, 1.0, 1.0, 1.0, 0.7, 1.0, 0.8, 1.0, 0.8, 1.0, 0.2, 1.0, 0.2, 1.0, 0.3, 1.0, 0.0, 0.0, 0.0, 0.0, 0.0, 0.0, 0.0, 0.0, 0.0, 0.0, 0.0, 0.0, 0.4, 1.0, 0.4, 1.0, 0.4, 1.0, 0.0, 1.0, 0.0, 1.0, 0.1, 1.0, 0.2, 0.1, 0.2, 0.0, 0.3, 0.0, 0.6, 0.2, 0.6, 0.1, 0.7, 0.1, 0.5, 0.2, 0.5, 0.1, 0.6, 0.1, 0.4, 0.7, 0.4, 0.7, 0.4, 0.6, 0.7, 0.7, 0.7, 0.7, 0.7, 0.8, 0.8, 0.1, 0.8, 0.0, 0.9, 0.0, 0.2, 0.2, 0.2, 0.1, 0.3, 0.1, 0.7, 0.4, 0.7, 0.4, 0.7, 0.5, 0.4, 0.3, 0.4, 0.3, 0.4, 0.2, 0.4, 0.8, 0.4, 0.8, 0.4, 0.7, 0.7, 0.5, 0.7, 0.5, 0.7, 0.6, 0.4, 1.0, 0.4, 1.0, 0.5, 1.0, 0.0, 0.0, 0.0, 0.0, 0.0, 0.0, 0.4, 0.7, 0.4, 0.7, 0.4, 0.8, 0.4, 0.1, 0.4, 0.1, 0.4, 0.0, 0.7, 0.0, 0.7, 0.0, 0.7, 0.1, 0.4, 0.4, 0.4, 0.4, 0.4, 0.3, 0.7, 0.6, 0.7, 0.6, 0.7, 0.7, 0.8, 0.3, 0.8, 0.2, 0.9, 0.2, 0.2, 0.4, 0.2, 0.3, 0.3, 0.3, 0.4, 0.5, 0.4, 0.5, 0.4, 0.4, 0.7, 0.2, 0.7, 0.2, 0.7, 0.3, 0.0, 0.0, 0.0, 0.0, 0.0, 0.0, 0.3, 0.4, 0.3, 0.4, 0.3, 0.3, 0.8, 0.5, 0.8, 0.5, 0.8, 0.6, 0.8, 0.4, 0.8, 0.3, 0.9, 0.3, 0.2, 0.5, 0.2, 0.4, 0.3, 0.4, 0.5, 0.9, 0.5, 0.9, 0.4, 0.9, 0.3, 0.3, 0.3, 0.3, 0.3, 0.2, 0.8, 0.4, 0.8, 0.4, 0.8, 0.5, 0.4, 0.8, 0.4, 0.8, 0.5, 0.8, 0.4, 0.9, 0.4, 0.9, 0.4, 0.8, 0.8, 0.5, 0.8, 0.4, 0.9, 0.4, 0.2, 0.6, 0.2, 0.5, 0.3, 0.5, 0.3, 0.2, 0.3, 0.2, 0.3, 0.1, 0.8, 0.3, 0.8, 0.3, 0.8, 0.4, 0.8, 0.2, 0.8, 0.2, 0.8, 0.3, 0.0, 0.0, 0.0, 0.0, 0.0, 0.0, 0.8, 0.6, 0.8, 0.5, 0.9, 0.5, 0.2, 0.7, 0.2, 0.6, 0.3, 0.6, 0.8, 0.1, 0.8, 0.1, 0.8, 0.2, 0.8, 0.9, 0.8, 0.9, 0.7, 0.9, 0.3, 0.7, 0.3, 0.7, 0.3, 0.6, 0.0, 0.0, 0.0, 0.0, 0.0, 0.0, 0.8, 0.7, 0.8, 0.6, 0.9, 0.6, 0.2, 0.8, 0.2, 0.7, 0.3, 0.7, 0.8, 0.0, 0.8, 0.0, 0.8, 0.1, 0.7, 0.9, 0.7, 0.9, 0.6, 0.9, 0.0, 0.0, 0.0, 0.0, 0.0, 0.0, 0.3, 0.6, 0.3, 0.6, 0.3, 0.5, 0.8, 0.8, 0.8, 0.7, 0.9, 0.7, 0.2, 0.9, 0.2, 0.8, 0.3, 0.8, 0.3, 0.1, 0.3, 0.1, 0.3, 0.0, 0.3, 0.5, 0.3, 0.5, 0.3, 0.4, 0.6, 0.9, 0.6, 0.9, 0.5, 0.9, 0.8, 0.6, 0.8, 0.6, 0.8, 0.7, 0.3, 1.0, 0.4, 1.0, 0.4, 1.0, 0.4, 1.0, 0.3, 1.0, 0.3, 1.0, 0.3, 1.0, 0.3, 0.9, 0.4, 0.9, 0.4, 1.0, 0.4, 0.9, 0.5, 0.9, 0.5, 1.0, 0.5, 0.9, 0.6, 0.9, 0.6, 1.0, 0.6, 0.9, 0.7, 0.9, 0.7, 1.0, 0.7, 0.9, 0.8, 0.9, 0.8, 1.0, 0.8, 0.9, 0.9, 0.9, 0.4, 0.4, 0.4, 0.4, 0.4, 0.3, 0.4, 0.6, 0.4, 0.6, 0.4, 0.5, 0.7, 0.8, 0.7, 0.7, 0.8, 0.7, 0.3, 0.9, 0.3, 0.8, 0.4, 0.8, 0.7, 0.9, 0.7, 0.8, 0.8, 0.8, 0.7, 0.1, 0.7, 0.1, 0.7, 0.2, 0.4, 0.2, 0.4, 0.2, 0.4, 0.1, 0.0, 0.0, 0.0, 0.0, 0.0, 0.0, 0.6, 0.8, 0.6, 0.8, 0.5, 0.8, 0.4, 0.6, 0.4, 0.6, 0.4, 0.5, 0.7, 0.3, 0.7, 0.3, 0.7, 0.4, 0.0, 0.0, 0.0, 0.0, 0.0, 0.0, 0.0, 0.0, 0.0, 0.0, 0.0, 0.0, 0.7, 0.7, 0.7, 0.8, 0.7, 0.8, 0.7, 0.0, 0.7, 0.0, 0.7, 0.1, 0.7, 0.7, 0.7, 0.7, 0.7, 0.6, 0.7, 0.2, 0.7, 0.2, 0.7, 0.3, 0.7, 0.3, 0.7, 0.4, 0.7, 0.4, 0.0, 0.0, 0.0, 0.0, 0.0, 0.0, 0.7, 0.8, 0.7, 0.8, 0.7, 0.8, 0.4, 0.3, 0.4, 0.3, 0.4, 0.4, 0.7, 0.1, 0.7, 0.2, 0.7, 0.2, 0.7, 0.1, 0.7, 0.1, 0.7, 0.2, 0.0, 0.0, 0.0, 0.0, 0.0, 0.0, 0.6, 0.8, 0.6, 0.8, 0.5, 0.8, 0.4, 0.5, 0.4, 0.5, 0.4, 0.4, 0.4, 0.6, 0.4, 0.6, 0.4, 0.5, 0.5, 0.8, 0.5, 0.8, 0.4, 0.8, 0.4, 0.4, 0.4, 0.4, 0.4, 0.5, 0.0, 0.0, 0.0, 0.0, 0.0, 0.0, 0.4, 0.7, 0.4, 0.7, 0.4, 0.6, 0.4, 0.5, 0.4, 0.5, 0.4, 0.6, 0.4, 0.8, 0.4, 0.8, 0.4, 0.7, 0.7, 0.8, 0.7, 0.8, 0.6, 0.8, 0.4, 0.6, 0.4, 0.6, 0.4, 0.7, 0.0, 0.0, 0.0, 0.0, 0.0, 0.0, 0.4, 0.3, 0.4, 0.2, 0.5, 0.2, 0.5, 0.3, 0.5, 0.2, 0.6, 0.2, 0.6, 0.3, 0.6, 0.2, 0.7, 0.2, 0.4, 0.4, 0.4, 0.3, 0.5, 0.3, 0.5, 0.4, 0.5, 0.3, 0.6, 0.3, 0.6, 0.4, 0.6, 0.3, 0.7, 0.3, 0.4, 0.5, 0.4, 0.4, 0.5, 0.4, 0.5, 0.5, 0.5, 0.4, 0.6, 0.4, 0.6, 0.5, 0.6, 0.4, 0.7, 0.4, 0.4, 0.6, 0.4, 0.5, 0.5, 0.5, 0.5, 0.6, 0.5, 0.5, 0.6, 0.5, 0.6, 0.6, 0.6, 0.5, 0.7, 0.5, 0.4, 0.7, 0.4, 0.6, 0.5, 0.6, 0.5, 0.7, 0.5, 0.6, 0.6, 0.6, 0.6, 0.7, 0.6, 0.6, 0.7, 0.6, 0.4, 0.2, 0.4, 0.1, 0.5, 0.1, 0.0, 0.0, 0.0, 0.0, 0.0, 0.0, 0.7, 0.1, 0.7, 0.1, 0.7, 0.0, 0.5, 0.1, 0.5, 0.1, 0.6, 0.1, 0.4, 0.8, 0.4, 0.7, 0.5, 0.7, 0.5, 0.8, 0.5, 0.7, 0.6, 0.7, 0.6, 0.8, 0.6, 0.7, 0.7, 0.7, 0.7, 0.7, 0.7, 0.7, 0.7, 0.8, 0.7, 0.4, 0.7, 0.4, 0.7, 0.5, 0.7, 0.5, 0.7, 0.5, 0.7, 0.6, 0.7, 0.6, 0.7, 0.6, 0.7, 0.7, 0.7, 0.0, 0.7, 0.0, 0.7, 0.1, 0.7, 0.1, 0.7, 0.1, 0.7, 0.2, 0.7, 0.6, 0.7, 0.6, 0.7, 0.5, 0.7, 0.6, 0.7, 0.6, 0.7, 0.7, 0.7, 0.5, 0.7, 0.5, 0.7, 0.4, 0.7, 0.5, 0.7, 0.5, 0.7, 0.6, 0.7, 0.8, 0.7, 0.8, 0.7, 0.7, 0.7, 0.4, 0.7, 0.4, 0.7, 0.5, 0.7, 0.4, 0.7, 0.4, 0.7, 0.4, 0.7, 0.3, 0.7, 0.3, 0.7, 0.4, 0.7, 0.7, 0.7, 0.7, 0.7, 0.8, 0.7, 0.2, 0.7, 0.2, 0.7, 0.3, 0.4, 0.1, 0.4, 0.1, 0.4, 0.0, 0.4, 0.2, 0.4, 0.2, 0.4, 0.1, 0.4, 0.3, 0.4, 0.3, 0.4, 0.2, 0.4, 0.4, 0.4, 0.4, 0.4, 0.3, 0.4, 0.5, 0.4, 0.5, 0.4, 0.4, 0.4, 0.6, 0.4, 0.6, 0.4, 0.5, 0.4, 0.7, 0.4, 0.7, 0.4, 0.6, 0.4, 0.8, 0.4, 0.8, 0.4, 0.7, 0.4, 0.4, 0.4, 0.4, 0.4, 0.3, 0.0, 0.0, 0.0, 0.0, 0.0, 0.0, 0.4, 0.3, 0.4, 0.3, 0.4, 0.2, 0.4, 0.2, 0.4, 0.2, 0.4, 0.1, 0.4, 0.0, 0.4, 0.0, 0.4, 0.1, 0.4, 0.1, 0.4, 0.1, 0.4, 0.0, 0.4, 0.2, 0.4, 0.2, 0.4, 0.3, 0.4, 0.1, 0.4, 0.1, 0.4, 0.2, 0.4, 0.7, 0.4, 0.7, 0.4, 0.8, 0.4, 0.8, 0.4, 0.8, 0.4, 0.8, 0.4, 1.0, 0.4, 1.0, 0.5, 1.0, 0.6, 1.0, 0.6, 1.0, 0.7, 1.0, 0.5, 1.0, 0.5, 1.0, 0.6, 1.0, 0.4, 1.0, 0.4, 1.0, 0.5, 1.0, 0.6, 1.0, 0.6, 1.0, 0.7, 1.0, 0.5, 1.0, 0.5, 1.0, 0.6, 1.0, 0.4, 1.0, 0.4, 1.0, 0.5, 1.0, 0.6, 1.0, 0.6, 1.0, 0.7, 1.0, 0.5, 1.0, 0.5, 1.0, 0.6, 1.0, 0.0, 0.0, 0.0, 0.0, 0.0, 0.0, 0.5, 1.0, 0.5, 1.0, 0.5, 1.0, 0.5, 1.0, 0.5, 1.0, 0.5, 1.0, 0.6, 1.0, 0.6, 1.0, 0.7, 1.0, 0.0, 0.0, 0.0, 0.0, 0.0, 0.0, 0.0, 0.0, 0.0, 0.0, 0.0, 0.0, 0.0, 0.0, 0.0, 0.0, 0.0, 0.0, 0.0, 0.0, 0.0, 0.0, 0.0, 0.0, 0.0, 0.0, 0.0, 0.0, 0.0, 0.0, 0.7, 1.0, 0.7, 1.0, 0.7, 1.0, 0.7, 1.0, 0.7, 1.0, 0.7, 1.0, 0.0, 0.0, 0.0, 0.0, 0.0, 0.0, 0.0, 0.0, 0.0, 0.0, 0.0, 0.0, 0.7, 0.9, 0.7, 0.9, 0.6, 0.9, 0.8, 0.2, 0.8, 0.1, 0.9, 0.1, 0.3, 0.2, 0.3, 0.1, 0.4, 0.1, 0.4, 0.3, 0.4, 0.3, 0.4, 0.2, 0.0, 0.0, 0.0, 0.0, 0.0, 0.0, 0.6, 0.8, 0.7, 0.8, 0.7, 0.9, 0.3, 0.7, 0.3, 0.6, 0.4, 0.6, 0.0, 0.1, 0.0, 0.0, 0.1, 0.0, 0.6, 0.9, 0.6, 0.9, 0.5, 0.9, 0.5, 0.8, 0.5, 0.8, 0.6, 0.8, 0.6, 0.8, 0.6, 0.8, 0.7, 0.8, 0.7, 0.8, 0.7, 0.8, 0.7, 0.9, 0.6, 0.9, 0.6, 0.9, 0.5, 0.9, 0.5, 0.9, 0.5, 0.9, 0.4, 0.9, 0.4, 0.9, 0.4, 0.9, 0.4, 0.8, 0.4, 0.8, 0.4, 0.8, 0.5, 0.8, 0.0, 0.0, 0.0, 0.0, 0.0, 0.0, 0.6, 0.8, 0.6, 0.8, 0.7, 0.8, 0.0, 0.0, 0.0, 0.0, 0.0, 0.0, 0.5, 0.8, 0.4, 0.8, 0.4, 0.8, 0.5, 0.9, 0.5, 0.9, 0.4, 0.9, 0.0, 0.0, 0.0, 0.0, 0.0, 0.0, 0.5, 0.8, 0.5, 0.9, 0.4, 0.9, 0.0, 0.0, 0.0, 0.0, 0.0, 0.0, 0.4, 1.0, 0.3, 1.0, 0.3, 1.0, 0.3, 1.0, 0.2, 1.0, 0.2, 1.0, 0.2, 1.0, 0.1, 1.0, 0.1, 1.0, 0.1, 1.0, 0.0, 1.0, 0.0, 1.0, 1.0, 1.0, 1.0, 1.0, 1.0, 1.0, 1.0, 1.0, 0.9, 1.0, 0.9, 1.0, 0.9, 1.0, 0.8, 1.0, 0.8, 1.0, 0.8, 1.0, 0.7, 1.0, 0.7, 1.0, 0.1, 1.0, 0.0, 1.0, 0.0, 1.0, 0.2, 1.0, 0.1, 1.0, 0.1, 1.0, 0.3, 1.0, 0.2, 1.0, 0.2, 1.0, 0.4, 1.0, 0.3, 1.0, 0.3, 1.0, 0.8, 1.0, 0.7, 1.0, 0.7, 1.0, 0.9, 1.0, 0.8, 1.0, 0.8, 1.0, 1.0, 1.0, 0.9, 1.0, 0.9, 1.0, 1.0, 1.0, 1.0, 1.0, 1.0, 1.0, 0.4, 0.9, 0.4, 0.9, 0.3, 0.9, 0.7, 0.9, 0.7, 0.9, 0.6, 0.9, 0.6, 0.9, 0.6, 0.9, 0.5, 0.9, 0.5, 0.9, 0.5, 0.8, 0.6, 0.8, 0.0, 0.0, 0.0, 0.0, 0.0, 0.0, 0.7, 0.8, 0.7, 0.8, 0.7, 0.9, 0.7, 1.0, 0.7, 1.0, 0.7, 1.0, 0.7, 0.4, 0.7, 0.4, 0.7, 0.5, 0.7, 0.3, 0.7, 0.3, 0.7, 0.4, 0.7, 0.2, 0.7, 0.2, 0.7, 0.3, 0.2, 0.3, 0.2, 0.2, 0.3, 0.2, 0.8, 1.0, 0.8, 1.0, 0.9, 1.0, 0.1, 1.0, 0.1, 1.0, 0.2, 1.0, 0.4, 1.0, 0.4, 1.0, 0.4, 1.0, 0.7, 0.1, 0.7, 0.0, 0.8, 0.0, 0.9, 0.2, 0.9, 0.1, 1.0, 0.1, 0.7, 0.8, 0.6, 0.8, 0.6, 0.8, 0.4, 1.0, 0.4, 1.0, 0.4, 1.0, 0.3, 0.6, 0.3, 0.5, 0.4, 0.5, 0.7, 0.6, 0.7, 0.5, 0.8, 0.5, 0.1, 0.1, 0.1, 0.0, 0.2, 0.0, 0.4, 1.0, 0.4, 1.0, 0.4, 1.0, 0.7, 1.0, 0.7, 1.0, 0.7, 1.0, 0.0, 0.0, 0.0, 0.0, 0.0, 0.0, 0.0, 0.0, 0.0, 0.0, 0.0, 0.0, 0.0, 0.0, 0.0, 0.0, 0.0, 0.0, 0.0, 0.0, 0.0, 0.0, 0.0, 0.0, 0.7, 1.0, 0.7, 1.0, 0.8, 1.0, 0.7, 1.0, 0.7, 1.0, 0.7, 1.0, 0.8, 1.0, 0.8, 1.0, 0.8, 1.0, 0.8, 1.0, 0.7, 1.0, 0.7, 1.0, 0.3, 1.0, 0.3, 1.0, 0.4, 1.0, 0.3, 1.0, 0.3, 1.0, 0.3, 1.0, 0.2, 1.0, 0.2, 0.9, 0.3, 0.9, 0.8, 0.9, 0.8, 0.8, 0.9, 0.8, 0.7, 0.1, 0.7, 0.1, 0.7, 0.0, 0.7, 0.3, 0.7, 0.3, 0.7, 0.2, 0.7, 0.2, 0.7, 0.2, 0.7, 0.1, 0.7, 0.4, 0.7, 0.4, 0.7, 0.3, 0.7, 0.2, 0.7, 0.3, 0.7, 0.3, 0.0, 0.0, 0.0, 0.0, 0.0, 0.0, 0.7, 0.1, 0.7, 0.1, 0.7, 0.0, 0.7, 0.4, 0.7, 0.3, 0.7, 0.3, 0.7, 0.0, 0.7, 0.0, 0.7, 0.1, 0.7, 0.1, 0.7, 0.1, 0.7, 0.2, 0.6, 0.1, 0.6, 0.0, 0.7, 0.0, 0.5, 0.1, 0.5, 0.0, 0.6, 0.0, 0.4, 0.1, 0.4, 0.0, 0.5, 0.0, 0.4, 0.1, 0.4, 0.1, 0.5, 0.1, 0.0, 0.0, 0.0, 0.0, 0.0, 0.0, 0.4, 0.0, 0.4, 0.0, 0.4, 0.1, 0.6, 0.1, 0.6, 0.1, 0.7, 0.1, 0.0, 0.0, 0.0, 0.0, 0.0, 0.0])
me_grid.update()

# ---- objects
ob_grid = bpy.data.objects.new('Grid', me_grid)

# ---- transforms, parenting, visibility, modifiers, constraints
ob_grid.location = (0.0, 0.0, 0.0)

# ---- collection membership
col_collection.objects.link(ob_grid)

# ---- scene / render settings (as saved in the file)
scene.frame_start = 1; scene.frame_end = 250; scene.frame_set(2)
scene.render.engine = 'BLENDER_EEVEE_NEXT'
scene.cycles.sampling_pattern = 'TABULATED_SOBOL'
scene.cycles.use_light_tree = False
scene.view_settings.view_transform = 'Filmic'
bpy.context.view_layer.update()

# ---- added for rendering (the .blend has no active camera and no usable light): camera, sun
cam_auto = bpy.data.cameras.new('AutoCamera')
cam_auto.lens = 50.0
cam_auto.sensor_width = 36.0
cam_auto.clip_end = 1000.0
ob_auto_camera = bpy.data.objects.new('AutoCamera', cam_auto)
scene.collection.objects.link(ob_auto_camera)
ob_auto_camera.location = (18.1887, -18.7264, 16.3593)
ob_auto_camera.rotation_euler = (1.09748, -7.21219e-08, 0.694738)
scene.camera = ob_auto_camera
light_auto_sun = bpy.data.lights.new('AutoSun', 'SUN')
light_auto_sun.energy = 3.0
light_auto_sun.angle = 0.0523599
ob_auto_sun = bpy.data.objects.new('AutoSun', light_auto_sun)
scene.collection.objects.link(ob_auto_sun)
ob_auto_sun.rotation_euler = (0.872665, 0.174533, 0.523599)
bpy.context.view_layer.update()
